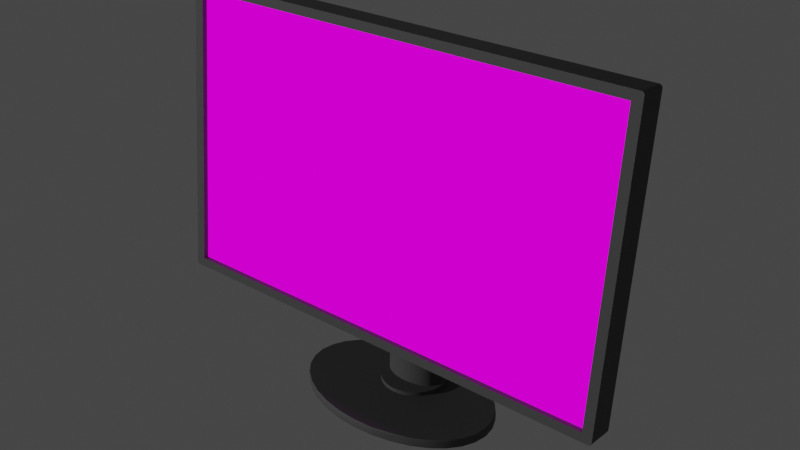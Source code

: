 # Source: PCMonitor.blend  (saved by Blender 2.82.7; exported with 4.5.12 LTS)
import bpy
from mathutils import Matrix  # noqa: F401  (used for matrix-valued properties, if any)

bpy.ops.wm.read_factory_settings(use_empty=True)
scene = bpy.context.scene
scene.name = 'Scene'

# ---- collections
col_collection = bpy.data.collections.new('Collection'); scene.collection.children.link(col_collection)

# ---- images (referenced by path relative to the original .blend; pixels are not part of the script)
import os
ASSET_DIR = os.environ.get("B2B_ASSET_DIR", "")  # directory of the original .blend (textures are referenced by path, not embedded)
HERE = os.path.dirname(os.path.abspath(__file__))  # packed textures are extracted next to this script under _unpacked/

def load_image(name, relpath, width, height, colorspace="sRGB"):
    """Load a texture the original file referenced (path relative to the .blend, or extracted next to this script)."""
    p = next((c for c in (os.path.join(HERE, relpath), os.path.join(ASSET_DIR, relpath)) if relpath and os.path.exists(c)), "")
    if p:
        img = bpy.data.images.load(p, check_existing=True)
        img.name = name
    else:  # same state as the original file: an image datablock whose file is absent (Cycles renders it pink)
        img = bpy.data.images.new(name, width, height)
        img.source = "FILE"
        img.filepath = "//" + (relpath or name)
    img.colorspace_settings.name = colorspace
    return img
img_monitorbody = load_image('MonitorBody', 'MonitorBody.png', 1024, 1024, 'sRGB')
img_steamworkshop_webupload_previewfile_113252448_preview_jpg = load_image('steamworkshop_webupload_previewfile_113252448_preview.jpg', 'steamworkshop_webupload_previewfile_113252448_preview.png', 1024, 1024, 'sRGB')

# ---- materials (node trees are filled in below, after node groups)
mat_monitorbody = bpy.data.materials.new('MonitorBody')
mat_monitorscreen = bpy.data.materials.new('MonitorScreen')

# ---- node groups
ng_auto_smooth = bpy.data.node_groups.new('Auto Smooth', 'GeometryNodeTree')
_s = ng_auto_smooth.interface.new_socket(name='Geometry', in_out='OUTPUT', socket_type='NodeSocketGeometry')
_s = ng_auto_smooth.interface.new_socket(name='Geometry', in_out='INPUT', socket_type='NodeSocketGeometry')
_s = ng_auto_smooth.interface.new_socket(name='Angle', in_out='INPUT', socket_type='NodeSocketFloat')
_s.subtype = 'ANGLE'
_s.min_value = 0.0
_s.max_value = 3.142
ng_auto_smooth.is_modifier = True
_N = ng_auto_smooth.nodes; _L = ng_auto_smooth.links
n0 = _N.new('NodeGroupOutput'); n0.name = 'Group Output'; n0.location = (480, -100)
n1 = _N.new('NodeGroupInput'); n1.name = 'Group Input'; n1.location = (-420, -300)
n2 = _N.new('NodeGroupInput'); n2.name = 'Group Input.001'; n2.location = (-60, -100)
n3 = _N.new('GeometryNodeSetShadeSmooth'); n3.name = 'Set Shade Smooth'; n3.location = (120, -100)
n3.domain = 'EDGE'
n4 = _N.new('GeometryNodeSetShadeSmooth'); n4.name = 'Set Shade Smooth.001'; n4.location = (300, -100)
n5 = _N.new('GeometryNodeInputMeshEdgeAngle'); n5.name = 'Edge Angle'; n5.location = (-420, -220)
n6 = _N.new('GeometryNodeInputEdgeSmooth'); n6.name = 'Is Edge Smooth'; n6.location = (-60, -160)
n7 = _N.new('GeometryNodeInputShadeSmooth'); n7.name = 'Is Face Smooth'; n7.location = (-240, -340)
n8 = _N.new('FunctionNodeBooleanMath'); n8.name = 'Boolean Math'; n8.location = (-60, -220)
n9 = _N.new('FunctionNodeCompare'); n9.name = 'Compare'; n9.location = (-240, -180)
n9.operation = 'LESS_EQUAL'
_L.new(n5.outputs[0], n9.inputs[0])
_L.new(n4.outputs[0], n0.inputs[0])
_L.new(n1.outputs[1], n9.inputs[1])
_L.new(n9.outputs[0], n8.inputs[0])
_L.new(n7.outputs[0], n8.inputs[1])
_L.new(n2.outputs[0], n3.inputs[0])
_L.new(n6.outputs[0], n3.inputs[1])
_L.new(n3.outputs[0], n4.inputs[0])
_L.new(n8.outputs[0], n3.inputs[2])
n0.is_active_output = True

# ---- material node trees
mat_monitorbody.use_nodes = True; mat_monitorbody.node_tree.nodes.clear()
_N = mat_monitorbody.node_tree.nodes; _L = mat_monitorbody.node_tree.links
n0 = _N.new('ShaderNodeOutputMaterial'); n0.name = 'Material Output'; n0.location = (300, 300)
n1 = _N.new('ShaderNodeBsdfPrincipled'); n1.name = 'Principled BSDF'; n1.location = (10, 300)
n1.distribution = 'GGX'
n1.subsurface_method = 'BURLEY'
n1.inputs[0].default_value = (0.08001, 0.08001, 0.08001, 1.0)
n1.inputs[2].default_value = 0.725
n1.inputs[3].default_value = 1.45
n1.inputs[13].default_value = 0.8167
n1.inputs[27].default_value = (0.0, 0.0, 0.0, 1.0)
n1.inputs[28].default_value = 1.0
n2 = _N.new('ShaderNodeTexImage'); n2.name = 'Image Texture'; n2.location = (-337, 281)
n2.image = img_monitorbody
_L.new(n1.outputs[0], n0.inputs[0])
n0.is_active_output = True
mat_monitorscreen.use_nodes = True; mat_monitorscreen.node_tree.nodes.clear()
_N = mat_monitorscreen.node_tree.nodes; _L = mat_monitorscreen.node_tree.links
n0 = _N.new('ShaderNodeOutputMaterial'); n0.name = 'Material Output'; n0.location = (300, 300)
n1 = _N.new('ShaderNodeEmission'); n1.name = 'Emission'; n1.location = (10, 300)
n2 = _N.new('ShaderNodeTexImage'); n2.name = 'Image Texture'; n2.location = (-280, 280)
n2.image = img_steamworkshop_webupload_previewfile_113252448_preview_jpg
_L.new(n1.outputs[0], n0.inputs[0])
_L.new(n2.outputs[0], n1.inputs[0])
n0.is_active_output = True

# ---- world
world_world = bpy.data.worlds.new('World'); scene.world = world_world
world_world.use_nodes = True; world_world.node_tree.nodes.clear()
_N = world_world.node_tree.nodes; _L = world_world.node_tree.links
n0 = _N.new('ShaderNodeOutputWorld'); n0.name = 'World Output'; n0.location = (300, 300)
n1 = _N.new('ShaderNodeBackground'); n1.name = 'Background'; n1.location = (10, 300)
n1.inputs[0].default_value = (0.05088, 0.05088, 0.05088, 1.0)
_L.new(n1.outputs[0], n0.inputs[0])
n0.is_active_output = True
world_world.color = (0.05088, 0.05088, 0.05088)
world_world.use_sun_shadow = False
world_world.sun_shadow_jitter_overblur = 0.0

# ---- lights
light_sun = bpy.data.lights.new('Sun', 'SUN')
light_sun.transmission_factor = 0.0
light_sun.energy = 1.0
light_sun.shadow_soft_size = 0.125

# ---- meshes
me_cube_016 = bpy.data.meshes.new('Cube.016')
me_cube_016.from_pydata([(0.2633, -0.05132, 0.1084), (0.2633, -0.02032, 0.4278), (-0.2633, -0.02032, 0.4278), (-0.2633, -0.05132, 0.1084), (0.2633, -0.01411, 0.4273), (0.2633, -0.04512, 0.1079), (-0.2633, -0.04512, 0.1079), (-0.2633, -0.01411, 0.4273), (-0.1974, -0.01359, 0.1625), (-0.2011, 0.005357, 0.3695), (0.2011, 0.005357, 0.3695), (0.1974, -0.01359, 0.1625), (-0.1765, 0.02219, 0.3554), (-0.1759, 0.003295, 0.1724), (0.1759, 0.003295, 0.1724), (0.1765, 0.02219, 0.3554), (0.09162, -0.02123, 0.09556), (-0.09162, -0.02123, 0.09556), (-0.09162, 0.01179, 0.4358), (0.09162, 0.01179, 0.4358), (-0.09162, -0.05233, 0.09802), (0.09162, -0.05233, 0.09802), (0.09162, -0.01931, 0.4382), (-0.09162, -0.01931, 0.4382), (-0.08777, -0.05132, 0.1084), (0.08777, -0.05132, 0.1084), (0.08777, -0.02032, 0.4278), (-0.08777, -0.02032, 0.4278), (-0.08777, -0.04512, 0.1079), (0.08777, -0.04512, 0.1079), (0.08777, -0.01411, 0.4273), (-0.08777, -0.01411, 0.4273), (0.068, -0.01359, 0.1625), (-0.068, -0.01359, 0.1625), (-0.06702, 0.005357, 0.3695), (0.06702, 0.005357, 0.3695), (0.06083, 0.003295, 0.1724), (-0.06083, 0.003295, 0.1724), (-0.05882, 0.02219, 0.3554), (0.05882, 0.02219, 0.3554), (0.02411, 0.01326, 0.2975), (0.02411, 0.01326, 0.2293), (0.02835, 0.01617, 0.2975), (0.02835, 0.01617, 0.2293), (0.0315, 0.0195, 0.2975), (0.0315, 0.0195, 0.2293), (0.03344, 0.02311, 0.2293), (0.03409, 0.02687, 0.2293), (1.752e-08, 0.07605, 0.002643), (-0.02333, 0.07454, 0.002643), (-0.04575, 0.07008, 0.002643), (-0.06635, 0.06286, 0.002643), (-0.08433, 0.05317, 0.002643), (-0.09897, 0.04147, 0.002643), (-0.1097, 0.0283, 0.002643), (-0.1162, 0.0143, 0.002643), (-0.1183, -1.49e-08, 0.002643), (-0.1162, -0.0143, 0.002643), (-0.1097, -0.0283, 0.002643), (-0.09897, -0.04147, 0.002643), (-0.08433, -0.05317, 0.002643), (-0.06635, -0.06286, 0.002643), (-0.04575, -0.07008, 0.002643), (-0.02333, -0.07454, 0.002643), (5.625e-08, -0.07605, 0.002643), (0.02333, -0.07454, 0.002643), (0.04575, -0.07008, 0.002643), (0.06635, -0.06286, 0.002643), (0.08433, -0.05317, 0.002643), (0.09897, -0.04147, 0.002643), (0.1097, -0.0283, 0.002643), (0.1162, -0.0143, 0.002643), (0.1183, 4.47e-08, 0.002643), (0.1162, 0.0143, 0.002643), (0.1097, 0.0283, 0.002643), (0.09897, 0.04147, 0.002643), (0.08433, 0.05317, 0.002643), (0.06635, 0.06286, 0.002643), (0.04575, 0.07008, 0.002643), (0.02333, 0.07454, 0.002643), (-0.06702, -0.0148, 0.1618), (-0.2011, -0.0148, 0.1618), (-0.05882, 0.004505, 0.1731), (-0.1765, 0.004505, 0.1731), (0.2011, -0.0148, 0.1618), (0.1765, 0.004505, 0.1731), (0.06702, -0.0148, 0.1618), (0.05882, 0.004505, 0.1731), (-0.068, -0.02272, 0.1781), (-0.1974, -0.02272, 0.1781), (-0.06083, -0.005838, 0.188), (-0.1759, -0.005838, 0.188), (0.1974, -0.02272, 0.1781), (0.1759, -0.005838, 0.188), (0.068, -0.02272, 0.1781), (0.06083, -0.005838, 0.188), (0.03344, 0.03062, 0.2293), (0.0315, 0.03423, 0.2293), (0.02835, 0.03756, 0.2293), (0.02411, 0.04048, 0.2293), (0.01894, 0.04287, 0.2293), (0.01305, 0.04465, 0.2293), (0.006651, 0.04575, 0.2293), (-1.877e-07, 0.04611, 0.2293), (-0.2748, -0.052, 0.1014), (-0.2714, -0.05233, 0.09802), (-0.2723, -0.05211, 0.1003), (-0.2744, -0.05216, 0.09972), (-0.2731, -0.05229, 0.09847), (-0.2714, -0.01931, 0.4382), (-0.2748, -0.01964, 0.4348), (-0.2723, -0.01953, 0.4359), (-0.2731, -0.01936, 0.4377), (-0.2744, -0.01948, 0.4365), (-0.2714, -0.02123, 0.09556), (-0.2748, -0.0209, 0.09897), (-0.2723, -0.02101, 0.09785), (-0.2731, -0.02119, 0.09602), (-0.2744, -0.02106, 0.09727), (-0.2748, 0.01146, 0.4323), (-0.2714, 0.01179, 0.4358), (-0.2723, 0.01157, 0.4335), (-0.2744, 0.01162, 0.434), (-0.2731, 0.01174, 0.4353), (0.2714, -0.05233, 0.09802), (0.2748, -0.052, 0.1014), (0.2723, -0.05211, 0.1003), (0.2731, -0.05229, 0.09847), (0.2744, -0.05216, 0.09972), (0.2748, -0.01964, 0.4348), (0.2714, -0.01931, 0.4382), (0.2723, -0.01953, 0.4359), (0.2744, -0.01948, 0.4365), (0.2731, -0.01936, 0.4377), (0.2748, -0.0209, 0.09897), (0.2714, -0.02123, 0.09556), (0.2723, -0.02101, 0.09785), (0.2744, -0.02106, 0.09727), (0.2731, -0.02119, 0.09602), (0.2714, 0.01179, 0.4358), (0.2748, 0.01146, 0.4323), (0.2723, 0.01157, 0.4335), (0.2731, 0.01174, 0.4353), (0.2744, 0.01162, 0.434), (-0.04303, -0.003291, 0.2222), (-0.04303, 0.004458, 0.3079), (-0.04303, 0.01454, 0.2206), (-0.04303, 0.02229, 0.3063), (0.04303, -0.003291, 0.2222), (0.04303, 0.004458, 0.3079), (0.04303, 0.01454, 0.2206), (0.04303, 0.02229, 0.3063), (0.01894, 0.01086, 0.2293), (0.01894, 0.01086, 0.2975), (0.01305, 0.009083, 0.2293), (0.01305, 0.009083, 0.2975), (0.006651, 0.007987, 0.2293), (0.006651, 0.007987, 0.2975), (-1.988e-07, 0.007617, 0.2293), (-1.988e-07, 0.007617, 0.2975), (-0.006652, 0.007987, 0.2293), (-0.006652, 0.007987, 0.2975), (-0.01305, 0.009083, 0.2293), (-0.01305, 0.009083, 0.2975), (-0.01894, 0.01086, 0.2293), (-0.01894, 0.01086, 0.2975), (-0.02411, 0.01326, 0.2293), (-0.02411, 0.01326, 0.2975), (-0.02835, 0.01617, 0.2293), (-0.02835, 0.01617, 0.2975), (-0.0315, 0.0195, 0.2293), (-0.0315, 0.0195, 0.2975), (-0.03344, 0.02311, 0.2293), (-0.03409, 0.02687, 0.2293), (-0.03344, 0.03062, 0.2293), (-0.0315, 0.03423, 0.2293), (-0.02835, 0.03756, 0.2293), (-0.02411, 0.04048, 0.2293), (-0.01894, 0.04287, 0.2293), (-0.01305, 0.04465, 0.2293), (-0.006652, 0.04575, 0.2293), (0.03344, 0.02311, 0.01066), (0.0315, 0.0195, 0.01066), (0.03409, 0.02687, 0.01066), (0.03344, 0.03062, 0.01066), (0.0315, 0.03423, 0.01066), (0.02835, 0.03756, 0.01066), (0.02411, 0.04048, 0.01066), (0.01894, 0.04287, 0.01066), (0.01305, 0.04465, 0.01066), (0.006651, 0.04575, 0.01066), (-1.847e-07, 0.04611, 0.01066), (0.02835, 0.01617, 0.01066), (0.02411, 0.01326, 0.01066), (0.01894, 0.01086, 0.01066), (0.01305, 0.009083, 0.01066), (0.006651, 0.007987, 0.01066), (-1.958e-07, 0.007617, 0.01066), (-0.006652, 0.007987, 0.01066), (-0.01305, 0.009083, 0.01066), (-0.01894, 0.01086, 0.01066), (-0.02411, 0.01326, 0.01066), (-0.02835, 0.01617, 0.01066), (-0.0315, 0.0195, 0.01066), (-0.03344, 0.02311, 0.01066), (-0.03409, 0.02687, 0.01066), (-0.03344, 0.03062, 0.01066), (-0.0315, 0.03423, 0.01066), (-0.02835, 0.03756, 0.01066), (-0.02411, 0.04048, 0.01066), (-0.01894, 0.04287, 0.01066), (-0.01305, 0.04465, 0.01066), (-0.006652, 0.04575, 0.01066), (-1.222e-07, -0.01213, 0.01737), (-1.222e-07, -0.01213, 0.003956), (-0.007607, -0.01138, 0.01737), (-0.007607, -0.01138, 0.003956), (-0.01492, -0.009158, 0.01737), (-0.01492, -0.009158, 0.003956), (-0.02166, -0.005554, 0.01737), (-0.02166, -0.005554, 0.003956), (-0.02757, -0.0007051, 0.01737), (-0.02757, -0.0007051, 0.003956), (-0.03242, 0.005204, 0.01737), (-0.03242, 0.005204, 0.003956), (-0.03602, 0.01194, 0.01737), (-0.03602, 0.01194, 0.003956), (-0.03824, 0.01926, 0.01737), (-0.03824, 0.01926, 0.003956), (-0.03899, 0.02687, 0.01737), (-0.03899, 0.02687, 0.003956), (-0.03824, 0.03447, 0.01737), (-0.03824, 0.03447, 0.003956), (-0.03602, 0.04179, 0.01737), (-0.03602, 0.04179, 0.003956), (-0.03242, 0.04853, 0.01737), (-0.03242, 0.04853, 0.003956), (-0.02757, 0.05444, 0.01737), (-0.02757, 0.05444, 0.003956), (-0.02166, 0.05929, 0.01737), (-0.02166, 0.05929, 0.003956), (-0.01492, 0.06289, 0.01737), (-0.01492, 0.06289, 0.003956), (-0.007607, 0.06511, 0.01737), (-0.007607, 0.06511, 0.003956), (-1.095e-07, 0.06586, 0.01737), (-1.095e-07, 0.06586, 0.003956), (0.007607, 0.06511, 0.01737), (0.007607, 0.06511, 0.003956), (0.01492, 0.06289, 0.01737), (0.01492, 0.06289, 0.003956), (0.02166, 0.05929, 0.01737), (0.02166, 0.05929, 0.003956), (0.02757, 0.05444, 0.01737), (0.02757, 0.05444, 0.003956), (0.03242, 0.04853, 0.01737), (0.03242, 0.04853, 0.003956), (0.03602, 0.04179, 0.01737), (0.03602, 0.04179, 0.003956), (0.03824, 0.03447, 0.01737), (0.03824, 0.03447, 0.003956), (0.03899, 0.02687, 0.01737), (0.03899, 0.02687, 0.003956), (0.03824, 0.01926, 0.01737), (0.03824, 0.01926, 0.003956), (0.03602, 0.01194, 0.01737), (0.03602, 0.01194, 0.003956), (0.03242, 0.005204, 0.01737), (0.03242, 0.005204, 0.003956), (0.02757, -0.0007051, 0.01737), (0.02757, -0.0007051, 0.003956), (0.02166, -0.005554, 0.01737), (0.02166, -0.005554, 0.003956), (0.01492, -0.009158, 0.01737), (0.01492, -0.009158, 0.003956), (0.007607, -0.01138, 0.01737), (0.007607, -0.01138, 0.003956), (-1.799e-07, 0.02687, 0.2975), (-1.762e-07, 0.03062, 0.2972), (-1.762e-07, 0.03423, 0.296), (-1.781e-07, 0.03756, 0.2933), (-1.836e-07, 0.04048, 0.2902), (-1.836e-07, 0.04287, 0.2878), (-1.836e-07, 0.04465, 0.2859), (0.03344, 0.02311, 0.2964), (0.03158, 0.01966, 0.2975), (0.03319, 0.02265, 0.297), (0.03251, 0.02138, 0.2974), (0.03409, 0.02687, 0.2964), (0.03283, 0.02687, 0.2975), (0.03392, 0.02687, 0.297), (0.03346, 0.02687, 0.2974), (0.03344, 0.03062, 0.2961), (0.03216, 0.03062, 0.2972), (0.03327, 0.03062, 0.2967), (0.0328, 0.03062, 0.2971), (0.0315, 0.03423, 0.2949), (0.03017, 0.03423, 0.296), (0.03132, 0.03423, 0.2954), (0.03084, 0.03423, 0.2959), (0.02835, 0.03756, 0.2922), (0.02697, 0.03756, 0.2933), (0.02816, 0.03756, 0.2928), (0.02766, 0.03756, 0.2932), (0.02411, 0.04048, 0.2891), (0.02265, 0.04048, 0.2902), (0.02391, 0.04048, 0.2896), (0.02338, 0.04048, 0.29), (0.01894, 0.04287, 0.2866), (0.01738, 0.04287, 0.2878), (0.01873, 0.04287, 0.2872), (0.01816, 0.04287, 0.2876), (0.01305, 0.04465, 0.2848), (0.01137, 0.04465, 0.2859), (0.01282, 0.04465, 0.2853), (0.01221, 0.04465, 0.2857), (0.006651, 0.04575, 0.283), (0.009076, 0.045, 0.2853), (0.006976, 0.04565, 0.2837), (0.007864, 0.04537, 0.2845), (-1.877e-07, 0.04611, 0.282), (-1.86e-07, 0.04575, 0.2841), (-1.871e-07, 0.04607, 0.2827), (-1.864e-07, 0.04593, 0.2834), (-0.03158, 0.01966, 0.2975), (-0.03344, 0.02311, 0.2964), (-0.03251, 0.02138, 0.2974), (-0.03319, 0.02265, 0.297), (-0.03283, 0.02687, 0.2975), (-0.03409, 0.02687, 0.2964), (-0.03346, 0.02687, 0.2974), (-0.03393, 0.02687, 0.297), (-0.03216, 0.03062, 0.2972), (-0.03344, 0.03062, 0.2961), (-0.0328, 0.03062, 0.2971), (-0.03327, 0.03062, 0.2967), (-0.03017, 0.03423, 0.296), (-0.0315, 0.03423, 0.2949), (-0.03084, 0.03423, 0.2959), (-0.03132, 0.03423, 0.2954), (-0.02697, 0.03756, 0.2933), (-0.02835, 0.03756, 0.2922), (-0.02766, 0.03756, 0.2932), (-0.02816, 0.03756, 0.2928), (-0.02265, 0.04048, 0.2902), (-0.02411, 0.04048, 0.2891), (-0.02338, 0.04048, 0.29), (-0.02391, 0.04048, 0.2896), (-0.01739, 0.04287, 0.2878), (-0.01894, 0.04287, 0.2866), (-0.01816, 0.04287, 0.2876), (-0.01873, 0.04287, 0.2872), (-0.01137, 0.04465, 0.2859), (-0.01305, 0.04465, 0.2848), (-0.01221, 0.04465, 0.2857), (-0.01282, 0.04465, 0.2853), (-0.009092, 0.04503, 0.2853), (-0.006652, 0.04575, 0.283), (-0.007872, 0.04539, 0.2845), (-0.006979, 0.04565, 0.2837), (-0.01514, 0.04402, 0.06951), (-0.01514, 0.009715, 0.06951), (-0.01426, 0.04428, 0.07241), (-0.01426, 0.00945, 0.07241), (0.008578, 0.008317, 0.07934), (0.006651, 0.007987, 0.08037), (0.008578, 0.04542, 0.07934), (0.006651, 0.04575, 0.08037), (0.005908, 0.04579, 0.08076), (0.005908, 0.007946, 0.08076), (-0.01544, 0.04393, 0.0665), (-0.01544, 0.009805, 0.0665), (0.003012, 0.007785, 0.08164), (0.003012, 0.04595, 0.08164), (0.01284, 0.04469, 0.07508), (0.01284, 0.009047, 0.07508), (0.01092, 0.008718, 0.07742), (0.01092, 0.04501, 0.07742), (0.01092, 0.008718, 0.05558), (0.01092, 0.04501, 0.05558), (0.01305, 0.009083, 0.07469), (0.01305, 0.04465, 0.07469), (0.008578, 0.008317, 0.05366), (0.008578, 0.04542, 0.05366), (0.01426, 0.00945, 0.07241), (0.01426, 0.04428, 0.07241), (-0.003012, 0.04595, 0.05136), (-0.003012, 0.007785, 0.05136), (-0.01514, 0.04402, 0.06349), (-0.01514, 0.009715, 0.06349), (-0.008578, 0.008317, 0.07934), (-0.008578, 0.04542, 0.07934), (-0.005909, 0.007946, 0.05224), (-0.005909, 0.04579, 0.05224), (-0.006652, 0.04575, 0.05263), (0.01426, 0.00945, 0.06059), (0.01426, 0.04428, 0.06059), (0.01514, 0.009715, 0.06349), (0.01514, 0.04402, 0.06349), (0.01284, 0.04469, 0.05792), (0.01284, 0.009047, 0.05792), (0.01544, 0.009805, 0.0665), (0.01544, 0.04393, 0.0665), (0.01305, 0.009083, 0.05831), (0.01305, 0.04465, 0.05831), (-0.01284, 0.04469, 0.07508), (-0.01284, 0.009047, 0.07508), (-0.01092, 0.008718, 0.07742), (-0.01092, 0.04501, 0.07742), (-0.005909, 0.007946, 0.08076), (-0.006652, 0.007987, 0.08037), (-0.005909, 0.04579, 0.08076), (-0.006652, 0.04575, 0.08037), (-1.862e-07, 0.007617, 0.08194), (-1.862e-07, 0.04611, 0.08194), (-0.01305, 0.04465, 0.07469), (-0.01305, 0.009083, 0.07469), (0.003012, 0.007785, 0.05136), (0.003012, 0.04595, 0.05136), (0.01514, 0.009715, 0.06951), (0.01514, 0.04402, 0.06951), (0.005908, 0.04579, 0.05224), (0.005908, 0.007946, 0.05224), (0.006651, 0.007987, 0.05263), (0.006651, 0.04575, 0.05263), (-0.01284, 0.04469, 0.05792), (-0.01305, 0.04465, 0.05831), (-0.01305, 0.009083, 0.05831), (-0.01284, 0.009047, 0.05792), (-0.01092, 0.008718, 0.05558), (-0.01092, 0.04501, 0.05558), (-0.01426, 0.04428, 0.06059), (-0.01426, 0.00945, 0.06059), (-0.006652, 0.007987, 0.05263), (-0.008578, 0.008317, 0.05366), (-0.008578, 0.04542, 0.05366), (-1.912e-07, 0.007617, 0.05106), (-1.912e-07, 0.04611, 0.05106), (-0.003012, 0.04595, 0.08164), (-0.003012, 0.007785, 0.08164), (-0.0236, 0.07783, 0.01134), (-0.02349, 0.07647, 0.0128), (1.674e-08, 0.07935, 0.01134), (1.701e-08, 0.07867, 0.0126), (-0.04629, 0.07331, 0.01134), (-0.04606, 0.07197, 0.0128), (-0.0672, 0.06598, 0.01134), (-0.06702, 0.06533, 0.0126), (-0.08553, 0.05611, 0.01134), (-0.08528, 0.0555, 0.0126), (-0.1006, 0.04409, 0.01134), (-0.09991, 0.043, 0.0128), (-0.1118, 0.03037, 0.01134), (-0.1113, 0.02994, 0.0126), (-0.1176, 0.01499, 0.0128), (-0.1185, 0.01542, 0.01207), (-0.121, -1.49e-08, 0.01134), (-0.1204, -1.49e-08, 0.0126), (-0.1186, -0.01548, 0.01134), (-0.1181, -0.01524, 0.0126), (-0.1118, -0.03037, 0.01134), (-0.1113, -0.02994, 0.0126), (-0.1006, -0.04409, 0.01134), (-0.1002, -0.04355, 0.0126), (-0.08553, -0.05611, 0.01134), (-0.08528, -0.0555, 0.0126), (-0.0672, -0.06598, 0.01134), (-0.06702, -0.06533, 0.0126), (-0.04629, -0.07331, 0.01134), (-0.04618, -0.07264, 0.0126), (-0.0236, -0.07783, 0.01134), (-0.02354, -0.07715, 0.0126), (5.615e-08, -0.07936, 0.01134), (5.614e-08, -0.07867, 0.0126), (0.0236, -0.07783, 0.01134), (0.02354, -0.07715, 0.0126), (0.04629, -0.07331, 0.01134), (0.04606, -0.07197, 0.0128), (0.0672, -0.06598, 0.01134), (0.06702, -0.06533, 0.0126), (0.08553, -0.05611, 0.01134), (0.08528, -0.0555, 0.0126), (0.1006, -0.04409, 0.01134), (0.09991, -0.043, 0.0128), (0.1118, -0.03037, 0.01134), (0.1113, -0.02994, 0.0126), (0.1186, -0.01548, 0.01134), (0.1181, -0.01524, 0.0126), (0.121, 5.215e-08, 0.01134), (0.1199, 4.47e-08, 0.0128), (0.1186, 0.01548, 0.01134), (0.1176, 0.01499, 0.0128), (0.1118, 0.03037, 0.01134), (0.1113, 0.02994, 0.0126), (0.1006, 0.04409, 0.01134), (0.09991, 0.043, 0.0128), (0.08553, 0.05611, 0.01134), (0.08503, 0.05489, 0.0128), (0.0672, 0.06598, 0.01134), (0.06685, 0.06469, 0.0128), (0.04629, 0.07331, 0.01134), (0.04618, 0.07264, 0.0126), (0.0236, 0.07783, 0.01134), (0.02349, 0.07647, 0.0128), (-0.0236, 0.07783, 0.002643), (1.684e-08, 0.07935, 0.002643), (-0.04629, 0.07331, 0.002643), (-0.0672, 0.06598, 0.002643), (-0.08553, 0.05611, 0.002643), (-0.1006, 0.04409, 0.002643), (-0.1118, 0.03037, 0.002643), (-0.1186, 0.01548, 0.002643), (-0.121, -1.49e-08, 0.002643), (-0.1186, -0.01548, 0.002643), (-0.1118, -0.03037, 0.002643), (-0.1006, -0.04409, 0.002643), (-0.08553, -0.05611, 0.002643), (-0.0672, -0.06598, 0.002643), (-0.04629, -0.07331, 0.002643), (-0.0236, -0.07783, 0.002643), (5.625e-08, -0.07936, 0.002643), (0.0236, -0.07783, 0.002643), (0.04629, -0.07331, 0.002643), (0.0672, -0.06598, 0.002643), (0.08553, -0.05611, 0.002643), (0.1006, -0.04409, 0.002643), (0.1118, -0.03037, 0.002643), (0.1186, -0.01548, 0.002643), (0.121, 5.215e-08, 0.002643), (0.1186, 0.01548, 0.002643), (0.1118, 0.03037, 0.002643), (0.1006, 0.04409, 0.002643), (0.08553, 0.05611, 0.002643), (0.0672, 0.06598, 0.002643), (0.04629, 0.07331, 0.002643), (0.0236, 0.07783, 0.002643), (-0.02333, 0.07454, 8.941e-08), (1.76e-08, 0.07605, 8.941e-08), (-0.04575, 0.07008, 8.941e-08), (-0.06635, 0.06286, 8.941e-08), (-0.08433, 0.05317, 8.941e-08), (-0.09897, 0.04147, 8.941e-08), (-0.1097, 0.0283, 8.941e-08), (-0.1162, 0.0143, 8.941e-08), (-0.1183, -1.49e-08, 8.941e-08), (-0.1162, -0.0143, 8.941e-08), (-0.1097, -0.0283, 8.941e-08), (-0.09897, -0.04147, 8.941e-08), (-0.08433, -0.05317, 8.941e-08), (-0.06635, -0.06286, 8.941e-08), (-0.04575, -0.07008, 8.941e-08), (-0.02333, -0.07454, 8.941e-08), (5.633e-08, -0.07605, 8.941e-08), (0.02333, -0.07454, 8.941e-08), (0.04575, -0.07008, 8.941e-08), (0.06635, -0.06286, 8.941e-08), (0.08433, -0.05317, 8.941e-08), (0.09897, -0.04147, 8.941e-08), (0.1097, -0.0283, 8.941e-08), (0.1162, -0.0143, 8.941e-08), (0.1183, 4.47e-08, 8.941e-08), (0.1162, 0.0143, 8.941e-08), (0.1097, 0.0283, 8.941e-08), (0.09897, 0.04147, 8.941e-08), (0.08433, 0.05317, 8.941e-08), (0.06635, 0.06286, 8.941e-08), (0.04575, 0.07008, 8.941e-08), (0.02333, 0.07454, 8.941e-08)], [], [(111, 110, 104, 106, 3, 2), (10, 84, 85, 15), (126, 125, 129, 131, 1, 0), (27, 2, 7, 31), (21, 124, 126, 0, 25), (23, 109, 111, 2, 27), (139, 19, 22, 130), (116, 115, 119, 121, 9, 81), (106, 105, 20, 24, 3), (134, 140, 129, 125), (28, 31, 7, 6), (0, 1, 4, 5), (2, 3, 6, 7), (25, 0, 5, 29), (17, 114, 116, 81, 80), (136, 135, 16, 86, 84), (121, 120, 18, 34, 9), (87, 39, 15, 85), (11, 32, 94, 92), (35, 10, 15, 39), (81, 9, 12, 83), (9, 34, 38, 12), (34, 35, 39, 38), (32, 36, 95, 94), (83, 12, 38, 82), (82, 38, 39, 87), (19, 139, 141, 10, 35), (16, 17, 80, 86), (16, 135, 124, 21), (18, 19, 35, 34), (3, 24, 28, 6), (24, 25, 29, 28), (5, 4, 30, 29), (29, 30, 31, 28), (18, 120, 109, 23), (20, 21, 25, 24), (141, 140, 134, 136, 84, 10), (22, 23, 27, 26), (131, 130, 22, 26, 1), (19, 18, 23, 22), (104, 110, 119, 115), (17, 16, 21, 20), (1, 26, 30, 4), (26, 27, 31, 30), (304, 308, 310, 306), (278, 279, 336, 332), (299, 297, 293, 295), (353, 355, 359, 357), (50, 49, 536, 538), (504, 506, 444, 440), (508, 509, 450, 448), (522, 523, 478, 476), (509, 510, 452, 450), (506, 507, 446, 444), (523, 524, 480, 478), (510, 511, 455, 452), (524, 525, 482, 480), (511, 512, 456, 455), (525, 526, 484, 482), (512, 513, 458, 456), (526, 527, 486, 484), (513, 514, 460, 458), (527, 528, 488, 486), (514, 515, 462, 460), (528, 529, 490, 488), (515, 516, 464, 462), (529, 530, 492, 490), (516, 517, 466, 464), (530, 531, 494, 492), (517, 518, 468, 466), (531, 532, 496, 494), (518, 519, 470, 468), (441, 445, 447, 449, 451, 453, 454, 457, 459, 461, 463, 465, 467, 469, 471, 473, 475, 477, 479, 481, 483, 485, 487, 489, 491, 493, 495, 497, 499, 501, 503, 443), (532, 533, 498, 496), (519, 520, 472, 470), (535, 505, 442, 502), (533, 534, 500, 498), (520, 521, 474, 472), (507, 508, 448, 446), (534, 535, 502, 500), (521, 522, 476, 474), (8, 33, 80, 81), (37, 13, 83, 82), (11, 14, 85, 84), (13, 8, 81, 83), (32, 11, 84, 86), (14, 36, 87, 85), (36, 32, 86, 87), (33, 37, 82, 80), (88, 89, 91, 90), (92, 94, 95, 93), (14, 11, 92, 93), (33, 8, 89, 88), (37, 33, 88, 90), (36, 14, 93, 95), (8, 13, 91, 89), (13, 37, 90, 91), (385, 381, 101, 100), (326, 324, 328, 330), (317, 283, 313), (104, 107, 106), (107, 108, 106), (108, 105, 106), (109, 112, 111), (112, 113, 111), (113, 110, 111), (114, 117, 116), (117, 118, 116), (118, 115, 116), (119, 122, 121), (122, 123, 121), (123, 120, 121), (124, 127, 126), (127, 128, 126), (128, 125, 126), (129, 132, 131), (132, 133, 131), (133, 130, 131), (134, 137, 136), (137, 138, 136), (138, 135, 136), (139, 142, 141), (142, 143, 141), (143, 140, 141), (114, 105, 108, 117), (117, 108, 107, 118), (118, 107, 104, 115), (109, 120, 123, 112), (112, 123, 122, 113), (113, 122, 119, 110), (124, 135, 138, 127), (127, 138, 137, 128), (128, 137, 134, 125), (139, 130, 133, 142), (142, 133, 132, 143), (143, 132, 129, 140), (114, 17, 20, 105), (144, 145, 147, 146), (146, 147, 151, 150), (150, 151, 149, 148), (148, 149, 145, 144), (146, 150, 148, 144), (151, 147, 145, 149), (173, 329, 333, 174), (172, 325, 329, 173), (97, 185, 186, 98), (98, 186, 187, 99), (169, 171, 170, 168), (174, 206, 205, 173), (161, 163, 162, 160), (159, 161, 160, 158), (329, 331, 335, 333), (156, 157, 159, 158), (153, 155, 154, 152), (163, 165, 164, 162), (165, 167, 166, 164), (167, 169, 168, 166), (154, 155, 157, 156), (437, 191, 212, 386), (293, 278, 277, 289), (423, 196, 195, 382), (301, 280, 279, 297), (305, 281, 280, 301), (309, 282, 281, 305), (313, 283, 282, 309), (287, 285, 284, 286), (288, 284, 46, 47), (283, 356, 352), (157, 155, 277, 159), (295, 293, 289, 291), (176, 341, 345, 177), (304, 300, 98, 99), (308, 304, 99, 100), (312, 308, 100, 101), (302, 303, 299, 298), (203, 207, 208, 202), (175, 207, 206, 174), (41, 193, 192, 43), (370, 388, 210), (168, 202, 201, 166), (160, 409, 439), (178, 210, 209, 177), (100, 188, 402), (166, 201, 200, 164), (172, 204, 203, 170), (46, 181, 183, 47), (176, 208, 207, 175), (391, 408, 179), (162, 407, 390), (44, 42, 43, 45), (101, 377, 366), (401, 397, 194), (99, 187, 188, 100), (47, 183, 184, 96), (177, 209, 208, 176), (436, 387, 198, 197), (164, 200, 371), (173, 205, 204, 172), (364, 376, 154), (42, 40, 41, 43), (102, 368, 373), (40, 153, 152, 41), (96, 184, 185, 97), (170, 203, 202, 168), (43, 192, 182, 45), (373, 414, 103, 102), (152, 194, 193, 41), (213, 215, 216, 214), (215, 217, 218, 216), (217, 219, 220, 218), (219, 221, 222, 220), (221, 223, 224, 222), (223, 225, 226, 224), (225, 227, 228, 226), (227, 229, 230, 228), (229, 231, 232, 230), (231, 233, 234, 232), (233, 235, 236, 234), (235, 237, 238, 236), (237, 239, 240, 238), (239, 241, 242, 240), (241, 243, 244, 242), (243, 245, 246, 244), (245, 247, 248, 246), (247, 249, 250, 248), (249, 251, 252, 250), (251, 253, 254, 252), (253, 255, 256, 254), (255, 257, 258, 256), (257, 259, 260, 258), (259, 261, 262, 260), (261, 263, 264, 262), (263, 265, 266, 264), (265, 267, 268, 266), (267, 269, 270, 268), (269, 271, 272, 270), (271, 273, 274, 272), (216, 218, 220, 222, 224, 226, 228, 230, 232, 234, 236, 238, 240, 242, 244, 246, 248, 250, 252, 254, 256, 258, 260, 262, 264, 266, 268, 270, 272, 274, 276, 214), (273, 275, 276, 274), (275, 213, 214, 276), (213, 275, 273, 271, 269, 267, 265, 263, 261, 259, 257, 255, 253, 251, 249, 247, 245, 243, 241, 239, 237, 235, 233, 231, 229, 227, 225, 223, 221, 219, 217, 215), (380, 375, 374, 381), (179, 353, 357, 180), (296, 292, 96, 97), (306, 307, 303, 302), (300, 304, 306, 302), (175, 337, 341, 176), (174, 333, 337, 175), (316, 312, 101, 102), (320, 316, 102, 103), (187, 186, 192, 193), (286, 291, 287), (167, 165, 277, 328), (361, 371, 370, 360), (335, 331, 330, 334), (334, 330, 328, 332), (333, 335, 339, 337), (339, 335, 334, 338), (338, 334, 332, 336), (337, 339, 343, 341), (343, 339, 338, 342), (342, 338, 336, 340), (341, 343, 347, 345), (347, 343, 342, 346), (355, 351, 350, 354), (345, 347, 351, 349), (303, 301, 297, 299), (350, 346, 344, 348), (180, 357, 320, 103), (206, 207, 203, 204), (323, 321, 319, 318), (354, 350, 348, 352), (324, 326, 327, 325), (357, 359, 323, 322), (359, 358, 321, 323), (358, 356, 283, 321), (325, 331, 329), (290, 291, 286, 284), (287, 291, 289, 285), (288, 292, 294, 290), (388, 389, 432, 431), (298, 299, 295, 294), (178, 349, 353, 179), (199, 211, 212, 198), (188, 187, 193, 194), (279, 280, 340, 336), (384, 380, 381, 385), (325, 327, 330, 331), (322, 323, 318, 316), (297, 279, 278, 293), (307, 305, 301, 303), (408, 407, 406, 405), (310, 311, 307, 306), (355, 354, 358, 359), (312, 314, 310, 308), (314, 315, 311, 310), (315, 313, 309, 311), (312, 316, 318, 314), (314, 318, 319, 315), (315, 319, 317, 313), (357, 322, 320), (195, 189, 188, 194), (281, 282, 348, 344), (161, 159, 277, 163), (80, 82, 87, 86), (292, 288, 47, 96), (432, 427, 426, 431), (374, 375, 376, 377), (370, 371, 389, 388), (277, 278, 332, 328), (397, 401, 402, 398), (411, 409, 390, 391), (436, 417, 418, 437), (414, 413, 439, 438), (300, 296, 97, 98), (292, 296, 298, 294), (373, 372, 413, 414), (393, 392, 387, 386), (382, 378, 379, 383), (418, 421, 190), (429, 434, 435, 430), (421, 422, 382, 383), (170, 171, 325, 172), (376, 364, 366, 377), (196, 422, 417), (395, 397, 398, 396), (212, 393, 386), (387, 392, 198), (399, 189, 379), (390, 407, 408, 391), (435, 434, 392, 393), (406, 416, 415, 405), (212, 191, 197, 198), (400, 403, 404, 399), (401, 419, 420, 402), (420, 419, 384, 385), (368, 369, 372, 373), (366, 367, 102, 101), (366, 364, 369, 368), (428, 199, 429), (387, 436, 437, 386), (417, 422, 421, 418), (363, 361, 360, 362), (425, 428, 429, 430), (378, 400, 399, 379), (45, 46, 284, 44), (171, 324, 325), (282, 283, 352, 348), (289, 277, 153, 40), (289, 40, 42, 285), (324, 171, 169), (165, 163, 277), (184, 183, 181), (169, 167, 328, 324), (208, 209, 201, 202), (209, 210, 200, 201), (210, 211, 199, 200), (177, 345, 349, 178), (353, 349, 351, 355), (191, 190, 196, 197), (190, 189, 195, 196), (296, 300, 302, 298), (351, 347, 346, 350), (346, 342, 340, 344), (311, 309, 305, 307), (182, 185, 184, 181), (204, 205, 206), (210, 178, 370), (431, 426, 211, 210), (370, 178, 360), (362, 360, 178), (395, 403, 195, 194), (388, 431, 210), (439, 409, 411, 438), (160, 410, 409), (363, 416, 162, 164), (427, 432, 200, 199), (420, 385, 100), (188, 396, 398), (402, 420, 100), (188, 398, 402), (415, 179, 405), (433, 434, 199, 198), (405, 179, 408), (412, 391, 179, 180), (162, 416, 406), (162, 406, 407), (424, 383, 189, 190), (101, 381, 374), (101, 374, 377), (194, 152, 401), (415, 362, 178, 179), (401, 152, 419), (384, 419, 152), (404, 396, 188, 189), (397, 395, 194), (412, 180, 411), (411, 180, 438), (380, 384, 152, 154), (321, 283, 317, 319), (361, 363, 164), (200, 432, 389), (371, 361, 164), (200, 389, 371), (380, 154, 375), (390, 410, 160, 162), (375, 154, 376), (436, 197, 196, 417), (102, 367, 368), (365, 156, 369), (369, 156, 372), (285, 44, 284), (284, 288, 290), (316, 320, 322), (327, 326, 330), (44, 285, 42), (354, 352, 356, 358), (182, 192, 186, 185), (155, 153, 277), (427, 428, 425, 426), (211, 426, 425), (211, 425, 430), (211, 430, 435), (294, 295, 291, 290), (180, 103, 414, 438), (421, 424, 190), (394, 435, 393), (434, 433, 392), (367, 366, 368), (364, 365, 369), (196, 423, 422), (437, 418, 190, 191), (212, 394, 393), (156, 158, 413, 372), (439, 413, 158, 160), (392, 433, 198), (365, 364, 154, 156), (383, 379, 189), (404, 189, 399), (424, 421, 383), (422, 423, 382), (416, 363, 362, 415), (403, 395, 396, 404), (195, 403, 400), (195, 400, 378), (195, 378, 382), (412, 411, 391), (409, 410, 390), (394, 212, 211, 435), (434, 429, 199), (427, 199, 428), (45, 182, 181, 46), (280, 281, 344, 340), (441, 443, 440), (440, 443, 442), (445, 441, 440, 444), (447, 445, 444, 446), (449, 447, 446, 448), (451, 449, 448, 450), (453, 451, 450, 452), (454, 453, 452, 455), (457, 454, 455), (457, 455, 456), (459, 457, 458), (458, 457, 456), (461, 459, 458, 460), (463, 461, 460, 462), (465, 463, 462, 464), (467, 465, 464, 466), (469, 467, 466, 468), (471, 469, 468, 470), (473, 471, 470, 472), (475, 473, 472, 474), (477, 475, 474, 476), (479, 477, 476, 478), (481, 479, 478, 480), (483, 481, 480, 482), (485, 483, 482, 484), (487, 485, 484, 486), (489, 487, 486, 488), (491, 489, 488, 490), (493, 491, 490, 492), (495, 493, 492, 494), (497, 495, 494, 496), (499, 497, 496, 498), (501, 499, 498, 500), (503, 501, 500, 502), (443, 503, 502), (443, 502, 442), (505, 504, 440, 442), (48, 49, 504, 505), (49, 50, 506, 504), (50, 51, 507, 506), (51, 52, 508, 507), (52, 53, 509, 508), (53, 54, 510, 509), (54, 55, 511, 510), (55, 56, 512, 511), (56, 57, 513, 512), (57, 58, 514, 513), (58, 59, 515, 514), (59, 60, 516, 515), (60, 61, 517, 516), (61, 62, 518, 517), (62, 63, 519, 518), (63, 64, 520, 519), (64, 65, 521, 520), (65, 66, 522, 521), (66, 67, 523, 522), (67, 68, 524, 523), (68, 69, 525, 524), (69, 70, 526, 525), (70, 71, 527, 526), (71, 72, 528, 527), (72, 73, 529, 528), (73, 74, 530, 529), (74, 75, 531, 530), (75, 76, 532, 531), (76, 77, 533, 532), (77, 78, 534, 533), (78, 79, 535, 534), (79, 48, 505, 535), (536, 537, 567, 566, 565, 564, 563, 562, 561, 560, 559, 558, 557, 556, 555, 554, 553, 552, 551, 550, 549, 548, 547, 546, 545, 544, 543, 542, 541, 540, 539, 538), (77, 76, 564, 565), (64, 63, 551, 552), (51, 50, 538, 539), (78, 77, 565, 566), (65, 64, 552, 553), (52, 51, 539, 540), (79, 78, 566, 567), (66, 65, 553, 554), (53, 52, 540, 541), (48, 79, 567, 537), (67, 66, 554, 555), (54, 53, 541, 542), (68, 67, 555, 556), (55, 54, 542, 543), (69, 68, 556, 557), (56, 55, 543, 544), (70, 69, 557, 558), (57, 56, 544, 545), (71, 70, 558, 559), (58, 57, 545, 546), (72, 71, 559, 560), (59, 58, 546, 547), (73, 72, 560, 561), (60, 59, 547, 548), (74, 73, 561, 562), (61, 60, 548, 549), (75, 74, 562, 563), (62, 61, 549, 550), (49, 48, 537, 536), (76, 75, 563, 564), (63, 62, 550, 551)])
me_cube_016.polygons.foreach_set('use_smooth', [True] * 554)
me_cube_016.polygons.foreach_set('material_index', [0, 0, 0, 0, 0, 0, 0, 0, 0, 0, 1, 0, 0, 0, 0, 0, 0, 0, 0, 0, 0, 0, 0, 0, 0, 0, 0, 0, 0, 0, 0, 0, 1, 1, 0, 0, 0, 0, 0, 0, 0, 0, 0, 0, 0, 0, 0, 0, 0, 0, 0, 0, 0, 0, 0, 0, 0, 0, 0, 0, 0, 0, 0, 0, 0, 0, 0, 0, 0, 0, 0, 0, 0, 0, 0, 0, 0, 0, 0, 0, 0, 0, 0, 0, 0, 0, 0, 0, 0, 0, 0, 0, 0, 0, 0, 0, 0, 0, 0, 0, 0, 0, 0, 0, 0, 0, 0, 0, 0, 0, 0, 0, 0, 0, 0, 0, 0, 0, 0, 0, 0, 0, 0, 0, 0, 0, 0, 0, 0, 0, 0, 0, 0, 0, 0, 0, 0, 0, 0, 0, 0, 0, 0, 0, 0, 0, 0, 0, 0, 0, 0, 0, 0, 0, 0, 0, 0, 0, 0, 0, 0, 0, 0, 0, 0, 0, 0, 0, 0, 0, 0, 0, 0, 0, 0, 0, 0, 0, 0, 0, 0, 0, 0, 0, 0, 0, 0, 0, 0, 0, 0, 0, 0, 0, 0, 0, 0, 0, 0, 0, 0, 0, 0, 0, 0, 0, 0, 0, 0, 0, 0, 0, 0, 0, 0, 0, 0, 0, 0, 0, 0, 0, 0, 0, 0, 0, 0, 0, 0, 0, 0, 0, 0, 0, 0, 0, 0, 0, 0, 0, 0, 0, 0, 0, 0, 0, 0, 0, 0, 0, 0, 0, 0, 0, 0, 0, 0, 0, 0, 0, 0, 0, 0, 0, 0, 0, 0, 0, 0, 0, 0, 0, 0, 0, 0, 0, 0, 0, 0, 0, 0, 0, 0, 0, 0, 0, 0, 0, 0, 0, 0, 0, 0, 0, 0, 0, 0, 0, 0, 0, 0, 0, 0, 0, 0, 0, 0, 0, 0, 0, 0, 0, 0, 0, 0, 0, 0, 0, 0, 0, 0, 0, 0, 0, 0, 0, 0, 0, 0, 0, 0, 0, 0, 0, 0, 0, 0, 0, 0, 0, 0, 0, 0, 0, 0, 0, 0, 0, 0, 0, 0, 0, 0, 0, 0, 0, 0, 0, 0, 0, 0, 0, 0, 0, 0, 0, 0, 0, 0, 0, 0, 0, 0, 0, 0, 0, 0, 0, 0, 0, 0, 0, 0, 0, 0, 0, 0, 0, 0, 0, 0, 0, 0, 0, 0, 0, 0, 0, 0, 0, 0, 0, 0, 0, 0, 0, 0, 0, 0, 0, 0, 0, 0, 0, 0, 0, 0, 0, 0, 0, 0, 0, 0, 0, 0, 0, 0, 0, 0, 0, 0, 0, 0, 0, 0, 0, 0, 0, 0, 0, 0, 0, 0, 0, 0, 0, 0, 0, 0, 0, 0, 0, 0, 0, 0, 0, 0, 0, 0, 0, 0, 0, 0, 0, 0, 0, 0, 0, 0, 0, 0, 0, 0, 0, 0, 0, 0, 0, 0, 0, 0, 0, 0, 0, 0, 0, 0, 0, 0, 0, 0, 0, 0, 0, 0, 0, 0, 0, 0, 0, 0, 0, 0, 0, 0, 0, 0, 0, 0, 0, 0, 0, 0, 0, 0, 0, 0, 0, 0, 0, 0, 0, 0, 0, 0, 0, 0, 0, 0, 0, 0, 0, 0, 0, 0, 0, 0, 0, 0, 0, 0, 0, 0, 0, 0, 0, 0, 0, 0, 0, 0, 0, 0, 0])
_uv = me_cube_016.uv_layers.new(name='UVMap')
_uv.uv.foreach_set('vector', [0.2867, 0.7849, 0.2896, 0.7921, 0.5676, 0.7921, 0.5704, 0.7849, 0.5704, 0.7596, 0.2867, 0.7596, 0.8919, 0.8266, 0.8919, 0.5527, 0.8581, 0.5527, 0.8581, 0.8266, 0.2867, 0.8194, 0.2896, 0.8266, 0.5676, 0.8266, 0.5704, 0.8194, 0.5704, 0.7941, 0.2867, 0.7941, 0.8919, 0.5507, 0.8919, 0.2769, 0.8581, 0.2769, 0.8581, 0.5507, 0.8204, 0.5507, 0.8204, 0.282, 0.813, 0.2769, 0.7867, 0.2769, 0.7867, 0.5507, 0.8561, 0.2749, 0.8561, 0.006121, 0.8487, 0.001001, 0.8224, 0.001001, 0.8224, 0.2749, 0.292, 0.8956, 0.5704, 0.8956, 0.5704, 0.8631, 0.292, 0.8631, 0.7084, 0.5507, 0.7133, 0.548, 0.7133, 0.2796, 0.7084, 0.2769, 0.5724, 0.2769, 0.5724, 0.5507, 0.5724, 0.8539, 0.5777, 0.8611, 0.8561, 0.8611, 0.8561, 0.8286, 0.5724, 0.8286, 0.5753, 0.8266, 0.8533, 0.8266, 0.8533, 0.7941, 0.5753, 0.7941, 0.3331, -0.001066, 0.3331, 1.001, -0.0006835, 1.001, -0.0006835, -0.001066, 0.2867, 0.7576, 0.5704, 0.7576, 0.5704, 0.7251, 0.2867, 0.7251, 0.8204, 0.2749, 0.8204, 0.001001, 0.7867, 0.001001, 0.7867, 0.2749, 0.2867, 0.7231, 0.5704, 0.7231, 0.5704, 0.6907, 0.2867, 0.6907, 0.001001, 0.8266, 0.2794, 0.8266, 0.2847, 0.8219, 0.2847, 0.6907, 0.001001, 0.6907, 0.2867, 0.1322, 0.292, 0.1369, 0.5704, 0.1369, 0.5704, 0.001001, 0.2867, 0.001001, 0.2867, 0.684, 0.292, 0.6887, 0.5704, 0.6887, 0.5704, 0.5527, 0.2867, 0.5527, 0.7133, 0.2749, 0.7133, 0.001001, 0.5724, 0.001001, 0.5724, 0.2749, 0.8183, 0.721, 0.8183, 0.5888, 0.8183, 0.5888, 0.8183, 0.721, 0.999, 0.4128, 0.999, 0.2769, 0.9653, 0.2769, 0.9653, 0.4128, 0.5724, 0.5852, 0.8561, 0.5852, 0.8561, 0.5527, 0.5724, 0.5527, 0.999, 0.2749, 0.999, 0.1389, 0.9653, 0.1389, 0.9653, 0.2749, 0.4296, 0.93, 0.5704, 0.93, 0.5704, 0.8976, 0.4296, 0.8976, 0.8183, 0.5888, 0.7888, 0.5889, 0.7888, 0.5889, 0.8183, 0.5888, 0.2867, 0.5507, 0.5704, 0.5507, 0.5704, 0.4148, 0.2867, 0.4148, 0.4276, 0.4128, 0.4276, 0.1389, 0.2867, 0.1389, 0.2867, 0.4128, 0.001001, 0.6887, 0.2794, 0.6887, 0.2847, 0.684, 0.2847, 0.5527, 0.001001, 0.5527, 0.7847, 0.2749, 0.7847, 0.001001, 0.7153, 0.001001, 0.7153, 0.2749, 0.5724, 0.7921, 0.8508, 0.7921, 0.8508, 0.7596, 0.5724, 0.7596, 0.7847, 0.5507, 0.7847, 0.2769, 0.7153, 0.2769, 0.7153, 0.5507, 0.2867, 0.8611, 0.5704, 0.8611, 0.5704, 0.8286, 0.2867, 0.8286, 0.9276, 0.2749, 0.9276, 0.001001, 0.8939, 0.001001, 0.8939, 0.2749, 1.001, -0.001066, 1.001, 1.001, 0.6669, 1.001, 0.6669, -0.001066, 0.6669, -0.001066, 0.6669, 1.001, 0.3331, 1.001, 0.3331, -0.001066, 0.8919, 0.2749, 0.8919, 0.006121, 0.8581, 0.006121, 0.8581, 0.2749, 0.9276, 0.5507, 0.9276, 0.2769, 0.8939, 0.2769, 0.8939, 0.5507, 0.5656, 0.4128, 0.5704, 0.41, 0.5704, 0.1417, 0.5656, 0.1389, 0.4296, 0.1389, 0.4296, 0.4128, 0.9276, 0.8266, 0.9276, 0.5527, 0.8939, 0.5527, 0.8939, 0.8266, 0.001001, 0.8884, 0.006305, 0.8956, 0.2847, 0.8956, 0.2847, 0.8631, 0.001001, 0.8631, 0.9633, 0.2749, 0.9633, 0.001001, 0.9296, 0.001001, 0.9296, 0.2749, 0.003845, 0.8611, 0.2819, 0.8611, 0.2819, 0.8286, 0.003845, 0.8286, 0.9633, 0.5507, 0.9633, 0.2769, 0.9296, 0.2769, 0.9296, 0.5507, 0.5724, 0.7576, 0.8561, 0.7576, 0.8561, 0.7251, 0.5724, 0.7251, 0.8561, 0.5507, 0.8561, 0.2769, 0.8224, 0.2769, 0.8224, 0.5507, 0.8438, 0.9907, 0.875, 0.9904, 0.876, 0.9958, 0.8447, 0.996, 0.25, 0.2968, 0.25, 0.3418, 0.03759, 0.3418, 0.02364, 0.2968, 0.4671, 0.3424, 0.4624, 0.3418, 0.4764, 0.2968, 0.4809, 0.2974, 0.0625, 0.9901, 0.06143, 0.9956, 0.03288, 0.9956, 0.03125, 0.9898, 0.2629, 0.3596, 0.2734, 0.3848, 0.2734, 0.3848, 0.2629, 0.3596, 0.9276, 0.8976, 0.8939, 0.8976, 0.8939, 0.9254, 0.9276, 0.9254, 0.749, 0.6562, 0.7153, 0.6562, 0.7153, 0.684, 0.749, 0.684, 0.03471, 0.9665, 0.001001, 0.9665, 0.001001, 0.9943, 0.03471, 0.9943, 0.07043, 0.932, 0.03672, 0.932, 0.03672, 0.9598, 0.07043, 0.9598, 0.8204, 0.932, 0.7867, 0.932, 0.7867, 0.9598, 0.8204, 0.9598, 0.03471, 0.932, 0.001001, 0.932, 0.001001, 0.9598, 0.03471, 0.9598, 0.9276, 0.8631, 0.8939, 0.8631, 0.8939, 0.8909, 0.9276, 0.8909, 0.8919, 0.8631, 0.8581, 0.8631, 0.8581, 0.8909, 0.8919, 0.8909, 0.9276, 0.8286, 0.8939, 0.8286, 0.8939, 0.8564, 0.9276, 0.8564, 0.8919, 0.8286, 0.8581, 0.8286, 0.8581, 0.8564, 0.8919, 0.8564, 0.6419, 0.932, 0.6081, 0.932, 0.6081, 0.9598, 0.6419, 0.9598, 0.6061, 0.932, 0.5724, 0.932, 0.5724, 0.9598, 0.6061, 0.9598, 0.6419, 0.8976, 0.6081, 0.8976, 0.6081, 0.9254, 0.6419, 0.9254, 0.6061, 0.8976, 0.5724, 0.8976, 0.5724, 0.9254, 0.6061, 0.9254, 0.999, 0.932, 0.9653, 0.932, 0.9653, 0.9598, 0.999, 0.9598, 0.9633, 0.932, 0.9296, 0.932, 0.9296, 0.9598, 0.9633, 0.9598, 0.999, 0.8976, 0.9653, 0.8976, 0.9653, 0.9254, 0.999, 0.9254, 0.9633, 0.8976, 0.9296, 0.8976, 0.9296, 0.9254, 0.9633, 0.9254, 0.999, 0.8631, 0.9653, 0.8631, 0.9653, 0.8909, 0.999, 0.8909, 0.9633, 0.8631, 0.9296, 0.8631, 0.9296, 0.8909, 0.9633, 0.8909, 0.999, 0.8286, 0.9653, 0.8286, 0.9653, 0.8564, 0.999, 0.8564, 0.9276, 0.932, 0.8939, 0.932, 0.8939, 0.9598, 0.9276, 0.9598, 0.8919, 0.932, 0.8581, 0.932, 0.8581, 0.9598, 0.8919, 0.9598, 0.2823, 0.1619, 0.2768, 0.1876, 0.2662, 0.2114, 0.2508, 0.2323, 0.2313, 0.2496, 0.2084, 0.2625, 0.1832, 0.2706, 0.1567, 0.2736, 0.1296, 0.2716, 0.1029, 0.2645, 0.07752, 0.2525, 0.05455, 0.2361, 0.03495, 0.2158, 0.01951, 0.1926, 0.008876, 0.1672, 0.00345, 0.1406, 0.00345, 0.114, 0.008874, 0.08827, 0.0195, 0.06448, 0.0349, 0.04356, 0.05444, 0.02631, 0.07729, 0.0134, 0.1025, 0.005301, 0.129, 0.002236, 0.1561, 0.004267, 0.1828, 0.01137, 0.2082, 0.02335, 0.2312, 0.03978, 0.2508, 0.06003, 0.2662, 0.0833, 0.2768, 0.1087, 0.2823, 0.1352, 0.8919, 0.8976, 0.8581, 0.8976, 0.8581, 0.9254, 0.8919, 0.9254, 0.8561, 0.932, 0.8224, 0.932, 0.8224, 0.9598, 0.8561, 0.9598, 0.07043, 0.9665, 0.03672, 0.9665, 0.03672, 0.9943, 0.07043, 0.9943, 0.8561, 0.8976, 0.8224, 0.8976, 0.8224, 0.9254, 0.8561, 0.9254, 0.8204, 0.8976, 0.7867, 0.8976, 0.7867, 0.9254, 0.8204, 0.9254, 0.7847, 0.6907, 0.751, 0.6907, 0.751, 0.7185, 0.7847, 0.7185, 0.749, 0.6907, 0.7153, 0.6907, 0.7153, 0.7185, 0.749, 0.7185, 0.7847, 0.6562, 0.751, 0.6562, 0.751, 0.684, 0.7847, 0.684, 0.7825, 0.928, 0.6455, 0.928, 0.6439, 0.93, 0.7847, 0.93, 0.6456, 0.8996, 0.7824, 0.8996, 0.7847, 0.8976, 0.6439, 0.8976, 0.8183, 0.721, 0.7888, 0.7209, 0.7867, 0.7231, 0.8204, 0.7231, 0.7824, 0.8996, 0.7825, 0.928, 0.7847, 0.93, 0.7847, 0.8976, 0.8183, 0.5888, 0.8183, 0.721, 0.8204, 0.7231, 0.8204, 0.5872, 0.7888, 0.7209, 0.7888, 0.5889, 0.7867, 0.5872, 0.7867, 0.7231, 0.7888, 0.5889, 0.8183, 0.5888, 0.8204, 0.5872, 0.7867, 0.5872, 0.6455, 0.928, 0.6456, 0.8996, 0.6439, 0.8976, 0.6439, 0.93, 0.6455, 0.928, 0.7825, 0.928, 0.7824, 0.8996, 0.6456, 0.8996, 0.8183, 0.721, 0.8183, 0.5888, 0.7888, 0.5889, 0.7888, 0.7209, 0.7888, 0.7209, 0.8183, 0.721, 0.8183, 0.721, 0.7888, 0.7209, 0.6455, 0.928, 0.7825, 0.928, 0.7825, 0.928, 0.6455, 0.928, 0.6456, 0.8996, 0.6455, 0.928, 0.6455, 0.928, 0.6456, 0.8996, 0.7888, 0.5889, 0.7888, 0.7209, 0.7888, 0.7209, 0.7888, 0.5889, 0.7825, 0.928, 0.7824, 0.8996, 0.7824, 0.8996, 0.7825, 0.928, 0.7824, 0.8996, 0.6456, 0.8996, 0.6456, 0.8996, 0.7824, 0.8996, 0.8373, 0.5, 0.8438, 0.5, 0.8438, 0.5, 0.8125, 0.5, 0.02115, 0.1816, 0.02768, 0.1601, 0.01888, 0.25, 0.01444, 0.25, 0.3139, 0.4761, 0.25, 0.4717, 0.33, 0.4717, 0.5676, 0.7921, 0.569, 0.7921, 0.5704, 0.7849, 0.569, 0.7921, 0.5704, 0.7888, 0.5704, 0.7849, 0.5704, 0.7888, 0.5704, 0.7868, 0.5704, 0.7849, 0.8561, 0.006121, 0.8561, 0.003561, 0.8487, 0.001001, 0.8561, 0.003561, 0.8529, 0.001001, 0.8487, 0.001001, 0.8529, 0.001001, 0.8512, 0.001001, 0.8487, 0.001001, 0.2794, 0.8266, 0.2821, 0.8266, 0.2847, 0.8219, 0.2821, 0.8266, 0.2847, 0.8245, 0.2847, 0.8219, 0.2847, 0.8245, 0.2847, 0.8234, 0.2847, 0.8219, 0.7133, 0.2796, 0.7133, 0.2782, 0.7084, 0.2769, 0.7133, 0.2782, 0.711, 0.2769, 0.7084, 0.2769, 0.711, 0.2769, 0.7097, 0.2769, 0.7084, 0.2769, 0.8508, 0.7596, 0.8535, 0.7596, 0.8522, 0.7596, 0.8535, 0.7596, 0.8554, 0.7596, 0.8522, 0.7596, 0.8554, 0.7596, 0.8561, 0.7597, 0.8522, 0.7596, 0.5676, 0.8266, 0.569, 0.8266, 0.5704, 0.8194, 0.569, 0.8266, 0.5704, 0.8233, 0.5704, 0.8194, 0.5704, 0.8233, 0.5704, 0.8213, 0.5704, 0.8194, 0.5704, 0.1417, 0.5704, 0.1403, 0.5656, 0.1389, 0.5704, 0.1403, 0.5682, 0.1389, 0.5656, 0.1389, 0.5682, 0.1389, 0.5668, 0.1389, 0.5656, 0.1389, 0.292, 0.8956, 0.2894, 0.8956, 0.2907, 0.8956, 0.2894, 0.8956, 0.2874, 0.8956, 0.2907, 0.8956, 0.2874, 0.8956, 0.2867, 0.8955, 0.2907, 0.8956, 0.5777, 0.8956, 0.5777, 0.8631, 0.5751, 0.8631, 0.5751, 0.8956, 0.5751, 0.8956, 0.5751, 0.8631, 0.5724, 0.8631, 0.5724, 0.8956, 0.002423, 0.8286, 0.002423, 0.8611, 0.003845, 0.8611, 0.003845, 0.8286, 0.8581, 0.006121, 0.8919, 0.006121, 0.8919, 0.003561, 0.8581, 0.003561, 0.8581, 0.003561, 0.8919, 0.003561, 0.8918, 0.001001, 0.8581, 0.001001, 0.2833, 0.8611, 0.2833, 0.8286, 0.2819, 0.8286, 0.2819, 0.8611, 0.8508, 0.7596, 0.8508, 0.7921, 0.8535, 0.7921, 0.8535, 0.7596, 0.8535, 0.7596, 0.8535, 0.7921, 0.8561, 0.7921, 0.8561, 0.7597, 0.5739, 0.7941, 0.5739, 0.8266, 0.5753, 0.8266, 0.5753, 0.7941, 0.292, 0.8956, 0.292, 0.8631, 0.2894, 0.8631, 0.2894, 0.8956, 0.2894, 0.8956, 0.2894, 0.8631, 0.2867, 0.8631, 0.2867, 0.8955, 0.8547, 0.8266, 0.8547, 0.7941, 0.8533, 0.7941, 0.8533, 0.8266, 0.5777, 0.8956, 0.8561, 0.8956, 0.8561, 0.8631, 0.5777, 0.8631, 0.375, 0.0, 0.625, 0.0, 0.625, 0.25, 0.375, 0.25, 0.375, 0.25, 0.625, 0.25, 0.625, 0.5, 0.375, 0.5, 0.375, 0.5, 0.625, 0.5, 0.625, 0.75, 0.375, 0.75, 0.375, 0.75, 0.625, 0.75, 0.625, 1.0, 0.375, 1.0, 0.125, 0.5, 0.375, 0.5, 0.375, 0.75, 0.125, 0.75, 0.625, 0.5, 0.875, 0.5, 0.875, 0.75, 0.625, 0.75, 0.25, 0.5, 0.25, 0.9919, 0.2188, 0.9918, 0.2188, 0.5, 0.2812, 0.5, 0.2812, 0.9919, 0.25, 0.9919, 0.25, 0.5, 0.9062, 0.5, 0.9062, 0.5, 0.9375, 0.5, 0.9375, 0.5, 0.875, 0.5, 0.875, 0.5, 0.9062, 0.5, 0.9062, 0.5, 0.3438, 1.0, 0.3125, 1.0, 0.3125, 0.5, 0.3438, 0.5, 0.2188, 0.5, 0.2188, 0.5, 0.25, 0.5, 0.25, 0.5, 0.4688, 1.0, 0.4375, 1.0, 0.4375, 0.5, 0.4688, 0.5, 0.5, 1.0, 0.4688, 1.0, 0.4688, 0.5, 0.5, 0.5, 0.25, 0.9919, 0.2498, 0.996, 0.2185, 0.9959, 0.2188, 0.9918, 0.5312, 0.5, 0.5312, 1.0, 0.5, 1.0, 0.5, 0.5, 0.5938, 1.0, 0.5625, 1.0, 0.5625, 0.5, 0.5938, 0.5, 0.4375, 1.0, 0.4062, 1.0, 0.4062, 0.5, 0.4375, 0.5, 0.4062, 1.0, 0.375, 1.0, 0.375, 0.5, 0.4062, 0.5, 0.375, 1.0, 0.3438, 1.0, 0.3438, 0.5, 0.375, 0.5, 0.5625, 0.5, 0.5625, 1.0, 0.5312, 1.0, 0.5312, 0.5, 0.0, 0.5, 0.0, 0.5, 0.03125, 0.5, 0.01415, 0.5, 0.4764, 0.2968, 0.25, 0.2968, 0.25, 0.25, 0.4811, 0.25, 0.5312, 0.5, 0.5312, 0.5, 0.5625, 0.5, 0.5407, 0.5, 0.4398, 0.3833, 0.25, 0.3833, 0.25, 0.3418, 0.4624, 0.3418, 0.4095, 0.4197, 0.25, 0.4197, 0.25, 0.3833, 0.4398, 0.3833, 0.3724, 0.4496, 0.25, 0.4496, 0.25, 0.4197, 0.4095, 0.4197, 0.33, 0.4717, 0.25, 0.4717, 0.25, 0.4496, 0.3724, 0.4496, 0.7038, 0.9989, 0.6888, 1.0, 0.7188, 0.9919, 0.7147, 0.9959, 0.75, 0.9919, 0.7188, 0.9919, 0.7188, 0.5, 0.75, 0.5, 0.25, 0.4717, 0.186, 0.4765, 0.17, 0.4717, 0.2968, 0.01461, 0.3418, 0.02827, 0.25, 0.25, 0.25, 0.01, 0.4809, 0.297, 0.4764, 0.2968, 0.4811, 0.25, 0.4856, 0.2501, 0.1562, 0.5, 0.1562, 0.9912, 0.125, 0.9907, 0.125, 0.5, 0.9062, 0.9907, 0.875, 0.9912, 0.875, 0.5, 0.9062, 0.5, 0.875, 0.9904, 0.8438, 0.9907, 0.8438, 0.5, 0.875, 0.5, 0.8438, 0.9901, 0.8125, 0.9904, 0.8125, 0.5, 0.8438, 0.5, 0.9384, 0.9961, 0.9375, 1.0, 0.909, 1.0, 0.9071, 0.9963, 0.5283, 0.1582, 0.5283, 0.3418, 0.5504, 0.3833, 0.5504, 0.1167, 0.1875, 0.5, 0.1875, 0.5, 0.2188, 0.5, 0.2188, 0.5, 0.625, 0.5, 0.625, 0.5, 0.6562, 0.5, 0.6562, 0.5, 0.07518, 0.5, 0.07361, 0.5, 0.09375, 0.5, 0.3438, 0.5, 0.3438, 0.5, 0.375, 0.5, 0.375, 0.5, 0.4688, 0.5, 0.4722, 0.5, 0.4858, 0.5, 0.09375, 0.5, 0.09375, 0.5, 0.125, 0.5, 0.125, 0.5, 0.8125, 0.5, 0.8125, 0.5, 0.8311, 0.5, 0.375, 0.5, 0.375, 0.5, 0.4062, 0.5, 0.4062, 0.5, 0.2812, 0.5, 0.2812, 0.5, 0.3125, 0.5, 0.3125, 0.5, 0.7188, 0.5, 0.7188, 0.5, 0.75, 0.5, 0.75, 0.5, 0.1562, 0.5, 0.1562, 0.5, 0.1875, 0.5, 0.1875, 0.5, 0.04066, 0.5, 0.05209, 0.5, 0.0625, 0.5, 0.4375, 0.5, 0.4479, 0.5, 0.4593, 0.5, 0.6875, 1.0, 0.6562, 1.0, 0.6562, 0.5, 0.6875, 0.5, 0.7812, 0.5, 0.7917, 0.5, 0.8031, 0.5, 0.5752, 0.5, 0.5736, 0.5, 0.5938, 0.5, 0.8438, 0.5, 0.8438, 0.5, 0.875, 0.5, 0.875, 0.5, 0.9688, 0.5, 0.9688, 0.5, 1.0, 0.5, 1.0, 0.5, 0.125, 0.5, 0.125, 0.5, 0.1562, 0.5, 0.1562, 0.5, 0.5, 0.5, 0.4858, 0.5, 0.4688, 0.5, 0.5, 0.5, 0.4062, 0.5, 0.4062, 0.5, 0.4248, 0.5, 0.25, 0.5, 0.25, 0.5, 0.2812, 0.5, 0.2812, 0.5, 0.5407, 0.5, 0.5521, 0.5, 0.5625, 0.5, 0.6562, 1.0, 0.625, 1.0, 0.625, 0.5, 0.6562, 0.5, 0.75, 0.5, 0.7535, 0.5, 0.7671, 0.5, 0.625, 1.0, 0.5938, 1.0, 0.5938, 0.5, 0.625, 0.5, 0.9375, 0.5, 0.9375, 0.5, 0.9688, 0.5, 0.9688, 0.5, 0.3125, 0.5, 0.3125, 0.5, 0.3438, 0.5, 0.3438, 0.5, 0.6562, 0.5, 0.6562, 0.5, 0.6875, 0.5, 0.6875, 0.5, 0.7671, 0.5, 0.7812, 0.5, 0.7812, 0.5, 0.75, 0.5, 0.5938, 0.5, 0.5938, 0.5, 0.625, 0.5, 0.625, 0.5, 1.0, 0.5, 0.9688, 0.5, 0.9688, 1.0, 1.0, 1.0, 0.9688, 0.5, 0.9375, 0.5, 0.9375, 1.0, 0.9688, 1.0, 0.9375, 0.5, 0.9062, 0.5, 0.9062, 1.0, 0.9375, 1.0, 0.9062, 0.5, 0.875, 0.5, 0.875, 1.0, 0.9062, 1.0, 0.875, 0.5, 0.8438, 0.5, 0.8438, 1.0, 0.875, 1.0, 0.8438, 0.5, 0.8125, 0.5, 0.8125, 1.0, 0.8438, 1.0, 0.8125, 0.5, 0.7812, 0.5, 0.7812, 1.0, 0.8125, 1.0, 0.7812, 0.5, 0.75, 0.5, 0.75, 1.0, 0.7812, 1.0, 0.75, 0.5, 0.7188, 0.5, 0.7188, 1.0, 0.75, 1.0, 0.7188, 0.5, 0.6875, 0.5, 0.6875, 1.0, 0.7188, 1.0, 0.6875, 0.5, 0.6562, 0.5, 0.6562, 1.0, 0.6875, 1.0, 0.6562, 0.5, 0.625, 0.5, 0.625, 1.0, 0.6562, 1.0, 0.625, 0.5, 0.5938, 0.5, 0.5938, 1.0, 0.625, 1.0, 0.5938, 0.5, 0.5625, 0.5, 0.5625, 1.0, 0.5938, 1.0, 0.5625, 0.5, 0.5312, 0.5, 0.5312, 1.0, 0.5625, 1.0, 0.5312, 0.5, 0.5, 0.5, 0.5, 1.0, 0.5312, 1.0, 0.5, 0.5, 0.4688, 0.5, 0.4688, 1.0, 0.5, 1.0, 0.4688, 0.5, 0.4375, 0.5, 0.4375, 1.0, 0.4688, 1.0, 0.4375, 0.5, 0.4062, 0.5, 0.4062, 1.0, 0.4375, 1.0, 0.4062, 0.5, 0.375, 0.5, 0.375, 1.0, 0.4062, 1.0, 0.375, 0.5, 0.3438, 0.5, 0.3438, 1.0, 0.375, 1.0, 0.3438, 0.5, 0.3125, 0.5, 0.3125, 1.0, 0.3438, 1.0, 0.3125, 0.5, 0.2812, 0.5, 0.2812, 1.0, 0.3125, 1.0, 0.2812, 0.5, 0.25, 0.5, 0.25, 1.0, 0.2812, 1.0, 0.25, 0.5, 0.2188, 0.5, 0.2188, 1.0, 0.25, 1.0, 0.2188, 0.5, 0.1875, 0.5, 0.1875, 1.0, 0.2188, 1.0, 0.1875, 0.5, 0.1562, 0.5, 0.1562, 1.0, 0.1875, 1.0, 0.1562, 0.5, 0.125, 0.5, 0.125, 1.0, 0.1562, 1.0, 0.125, 0.5, 0.09375, 0.5, 0.09375, 1.0, 0.125, 1.0, 0.09375, 0.5, 0.0625, 0.5, 0.0625, 1.0, 0.09375, 1.0, 0.2968, 0.4854, 0.3418, 0.4717, 0.3833, 0.4496, 0.4197, 0.4197, 0.4496, 0.3833, 0.4717, 0.3418, 0.4854, 0.2968, 0.49, 0.25, 0.4854, 0.2032, 0.4717, 0.1582, 0.4496, 0.1167, 0.4197, 0.08029, 0.3833, 0.05045, 0.3418, 0.02827, 0.2968, 0.01461, 0.25, 0.01, 0.2032, 0.01461, 0.1582, 0.02827, 0.1167, 0.05045, 0.08029, 0.08029, 0.05045, 0.1167, 0.02827, 0.1582, 0.01461, 0.2032, 0.01, 0.25, 0.01461, 0.2968, 0.02827, 0.3418, 0.05045, 0.3833, 0.08029, 0.4197, 0.1167, 0.4496, 0.1582, 0.4717, 0.2032, 0.4854, 0.25, 0.49, 0.0625, 0.5, 0.03125, 0.5, 0.03125, 1.0, 0.0625, 1.0, 0.03125, 0.5, 0.0, 0.5, 0.0, 1.0, 0.03125, 1.0, 0.75, 0.49, 0.7032, 0.4854, 0.6582, 0.4717, 0.6167, 0.4496, 0.5803, 0.4197, 0.5504, 0.3833, 0.5283, 0.3418, 0.5146, 0.2968, 0.51, 0.25, 0.5146, 0.2032, 0.5283, 0.1582, 0.5504, 0.1167, 0.5803, 0.08029, 0.6167, 0.05045, 0.6582, 0.02827, 0.7032, 0.01461, 0.75, 0.01, 0.7968, 0.01461, 0.8418, 0.02827, 0.8833, 0.05045, 0.9197, 0.08029, 0.9496, 0.1167, 0.9717, 0.1582, 0.9854, 0.2032, 0.99, 0.25, 0.9854, 0.2968, 0.9717, 0.3418, 0.9496, 0.3833, 0.9197, 0.4197, 0.8833, 0.4496, 0.8418, 0.4717, 0.7968, 0.4854, 0.8392, 0.8782, 0.8438, 0.8784, 0.8438, 0.6498, 0.8392, 0.6501, 0.0625, 0.5, 0.0625, 0.9901, 0.03125, 0.9898, 0.03125, 0.5, 0.9688, 0.9916, 0.9375, 0.9918, 0.9375, 0.5, 0.9688, 0.5, 0.9072, 0.9961, 0.9062, 1.0, 0.8779, 1.0, 0.8759, 0.9963, 0.875, 0.9912, 0.9062, 0.9907, 0.9072, 0.9961, 0.8759, 0.9963, 0.1875, 0.5, 0.1875, 0.9916, 0.1562, 0.9912, 0.1562, 0.5, 0.2188, 0.5, 0.2188, 0.9918, 0.1875, 0.9916, 0.1875, 0.5, 0.8125, 0.9898, 0.7813, 0.9901, 0.7812, 0.5, 0.8125, 0.5, 0.7812, 0.9897, 0.75, 0.9898, 0.75, 0.5, 0.7812, 0.5, 0.9197, 0.4197, 0.9496, 0.3833, 0.9496, 0.1167, 0.9197, 0.08029, 0.7147, 0.9959, 0.7491, 1.0, 0.7188, 1.0, 0.08029, 0.08029, 0.1167, 0.05045, 0.25, 0.25, 0.01888, 0.25, 0.2188, 0.8741, 0.25, 0.8736, 0.25, 0.6547, 0.2188, 0.6541, 0.2185, 0.9959, 0.2498, 0.996, 0.249, 1.0, 0.2188, 1.0, 0.01913, 0.297, 0.01444, 0.2501, 0.01888, 0.25, 0.02364, 0.2968, 0.2188, 0.9918, 0.2181, 0.9961, 0.1869, 0.996, 0.1875, 0.9916, 0.1869, 0.996, 0.2181, 0.9961, 0.2163, 1.0, 0.1875, 1.0, 0.03293, 0.3424, 0.01913, 0.2974, 0.02364, 0.2968, 0.03759, 0.3418, 0.1875, 0.9916, 0.1867, 0.9963, 0.1554, 0.9961, 0.1562, 0.9912, 0.1554, 0.9961, 0.1867, 0.9963, 0.1847, 1.0, 0.1562, 1.0, 0.05531, 0.3843, 0.03293, 0.3428, 0.03759, 0.3418, 0.06017, 0.3833, 0.1562, 0.9912, 0.1553, 0.9963, 0.124, 0.9961, 0.125, 0.9907, 0.124, 0.9961, 0.1553, 0.9963, 0.1533, 1.0, 0.125, 1.0, 0.06141, 0.9956, 0.09274, 0.9957, 0.09007, 1.0, 0.0625, 1.0, 0.125, 0.9907, 0.124, 0.996, 0.09271, 0.9958, 0.09375, 0.9904, 0.4447, 0.3843, 0.4398, 0.3833, 0.4624, 0.3418, 0.4671, 0.3428, 0.1221, 0.4505, 0.08542, 0.4206, 0.09054, 0.4197, 0.1276, 0.4496, 0.03125, 0.5, 0.03125, 0.9898, 0.0, 0.9897, 0.0, 0.5, 0.5146, 0.2968, 0.5283, 0.3418, 0.5283, 0.1582, 0.5146, 0.2032, 0.25, 0.4883, 0.25, 0.4854, 0.75, 1.0, 0.7485, 0.996, 0.1641, 0.4727, 0.1221, 0.4505, 0.1276, 0.4496, 0.17, 0.4717, 0.3112, 1.0, 0.2962, 0.9989, 0.2853, 0.9959, 0.2812, 0.9919, 0.03125, 0.9898, 0.03281, 0.996, 0.0002924, 1.0, 0.0, 0.9961, 0.03281, 0.996, 0.1946, 0.4831, 0.25, 0.4854, 0.0002924, 1.0, 0.1946, 0.4831, 0.186, 0.4765, 0.25, 0.4717, 0.25, 0.4854, 0.2812, 0.9919, 0.2502, 0.9959, 0.25, 0.9919, 0.7498, 0.9959, 0.7491, 1.0, 0.7147, 0.9959, 0.7188, 0.9919, 0.4789, 0.1816, 0.4856, 0.25, 0.4811, 0.25, 0.4723, 0.1601, 0.9688, 0.9919, 1.0, 0.9918, 1.0, 0.9959, 0.969, 0.996, 0.2812, 0.6541, 0.2812, 0.8741, 0.3125, 0.8758, 0.3125, 0.6524, 0.9694, 0.996, 0.9688, 1.0, 0.9399, 1.0, 0.9381, 0.9961, 0.09375, 0.5, 0.09375, 0.9904, 0.0625, 0.9901, 0.0625, 0.5, 0.6582, 0.02827, 0.6582, 0.4717, 0.7032, 0.4854, 0.7032, 0.01461, 0.8833, 0.4496, 0.9197, 0.4197, 0.9197, 0.08029, 0.8833, 0.05045, 0.25, 0.3418, 0.25, 0.3833, 0.06017, 0.3833, 0.03759, 0.3418, 0.8125, 0.8758, 0.8392, 0.8782, 0.8392, 0.6501, 0.8125, 0.6524, 0.2812, 0.9919, 0.2853, 0.9959, 0.2509, 1.0, 0.2502, 0.9959, 0.7812, 0.9961, 0.781, 1.0, 0.7485, 0.996, 0.75, 0.9898, 0.4624, 0.3418, 0.25, 0.3418, 0.25, 0.2968, 0.4764, 0.2968, 0.4146, 0.4206, 0.4095, 0.4197, 0.4398, 0.3833, 0.4447, 0.3843, 0.125, 0.6477, 0.125, 0.8805, 0.1562, 0.8784, 0.1562, 0.6498, 0.876, 0.9958, 0.875, 1.0, 0.8471, 1.0, 0.8447, 0.996, 0.06143, 0.9956, 0.05862, 1.0, 0.03745, 1.0, 0.03288, 0.9956, 0.8438, 0.9901, 0.8448, 0.9956, 0.8135, 0.9957, 0.8125, 0.9904, 0.8448, 0.9956, 0.8438, 1.0, 0.8162, 1.0, 0.8135, 0.9957, 0.3359, 0.4727, 0.33, 0.4717, 0.3724, 0.4496, 0.3779, 0.4505, 0.7813, 0.9901, 0.8125, 0.9898, 0.8109, 0.9956, 0.7823, 0.9956, 0.7823, 0.9956, 0.8109, 0.9956, 0.8063, 1.0, 0.7851, 1.0, 0.3359, 0.4726, 0.3054, 0.4816, 0.3139, 0.4761, 0.33, 0.4717, 0.03125, 0.9898, 0.0, 0.9961, 0.0, 0.9897, 0.8418, 0.02827, 0.8418, 0.4717, 0.8833, 0.4496, 0.8833, 0.05045, 0.25, 0.4197, 0.25, 0.4496, 0.1276, 0.4496, 0.09054, 0.4197, 0.2032, 0.01461, 0.25, 0.01, 0.25, 0.25, 0.1582, 0.02827, 0.6439, 0.93, 0.6439, 0.8976, 0.2867, 0.4128, 0.8204, 0.5872, 1.0, 0.9918, 0.9688, 0.9919, 0.9688, 0.5, 1.0, 0.5, 0.3125, 0.8758, 0.3392, 0.8782, 0.3392, 0.6501, 0.3125, 0.6524, 0.8438, 0.6498, 0.8438, 0.8784, 0.875, 0.8805, 0.875, 0.6477, 0.25, 0.6547, 0.25, 0.8736, 0.2812, 0.8741, 0.2812, 0.6541, 0.25, 0.25, 0.25, 0.2968, 0.02364, 0.2968, 0.01888, 0.25, 0.7188, 0.8741, 0.75, 0.8736, 0.75, 0.6547, 0.7188, 0.6541, 0.0625, 0.6428, 0.0625, 0.8855, 0.09375, 0.8831, 0.09375, 0.6452, 0.5, 0.8876, 0.5312, 0.8865, 0.5312, 0.6417, 0.5, 0.6407, 0.0, 0.6407, 0.0, 0.8876, 0.03125, 0.8865, 0.03125, 0.6417, 0.9375, 0.9912, 0.9062, 0.9916, 0.9062, 0.5, 0.9375, 0.5, 0.9375, 0.9918, 0.9688, 0.9916, 0.9694, 0.996, 0.9381, 0.9961, 0.9688, 0.6417, 0.9688, 0.8865, 1.0, 0.8876, 1.0, 0.6407, 0.4375, 0.6428, 0.4375, 0.8855, 0.4688, 0.8865, 0.4688, 0.6417, 0.5938, 0.8831, 0.625, 0.8805, 0.625, 0.6477, 0.5938, 0.6452, 0.7671, 0.5, 0.7535, 0.5, 0.75, 0.5, 0.375, 0.8805, 0.4062, 0.8831, 0.4062, 0.6452, 0.375, 0.6477, 0.5625, 0.6428, 0.5625, 0.8855, 0.5938, 0.8831, 0.5938, 0.6452, 0.3125, 0.5, 0.3125, 1.0, 0.2812, 0.9919, 0.2812, 0.5, 0.875, 0.8805, 0.9062, 0.8831, 0.9062, 0.6452, 0.875, 0.6477, 0.5312, 0.5, 0.5278, 0.5, 0.5142, 0.5, 0.6875, 0.8758, 0.7188, 0.8741, 0.7188, 0.6541, 0.6875, 0.6524, 0.03125, 0.5, 0.02776, 0.5, 0.01415, 0.5, 0.4858, 0.5, 0.4722, 0.5, 0.4688, 0.5, 0.7823, 0.5, 0.7812, 0.5, 0.7917, 0.5, 0.09375, 0.8831, 0.125, 0.8805, 0.125, 0.6477, 0.09375, 0.6452, 0.4062, 0.6452, 0.4062, 0.8831, 0.4375, 0.8855, 0.4375, 0.6428, 0.1562, 0.8784, 0.1608, 0.8782, 0.1608, 0.6501, 0.1562, 0.6498, 0.7032, 0.4854, 0.75, 0.49, 0.75, 0.01, 0.7032, 0.01461, 0.6562, 0.8784, 0.6608, 0.8782, 0.6608, 0.6501, 0.6562, 0.6498, 0.75, 0.8736, 0.7812, 0.8741, 0.7812, 0.6541, 0.75, 0.6547, 0.7812, 0.6541, 0.7812, 0.8741, 0.8125, 0.8758, 0.8125, 0.6524, 0.9375, 0.6428, 0.9375, 0.8855, 0.9688, 0.8865, 0.9688, 0.6417, 0.8031, 0.5, 0.8125, 0.5, 0.8125, 0.5, 0.7812, 0.5, 0.9062, 0.6452, 0.9062, 0.8831, 0.9375, 0.8855, 0.9375, 0.6428, 0.4385, 0.5, 0.4375, 0.5, 0.4479, 0.5, 0.4688, 0.8865, 0.5, 0.8876, 0.5, 0.6407, 0.4688, 0.6417, 0.5312, 0.8865, 0.5625, 0.8855, 0.5625, 0.6428, 0.5312, 0.6417, 0.1875, 0.8758, 0.2188, 0.8741, 0.2188, 0.6541, 0.1875, 0.6524, 0.3438, 0.6498, 0.3438, 0.8784, 0.375, 0.8805, 0.375, 0.6477, 0.625, 0.8805, 0.6562, 0.8784, 0.6562, 0.6498, 0.625, 0.6477, 0.6875, 0.5, 0.7188, 0.5, 0.7188, 0.9919, 0.6875, 1.0, 0.3125, 1.0, 0.3112, 1.0, 0.2812, 0.9919, 0.25, 0.4496, 0.25, 0.4717, 0.17, 0.4717, 0.1276, 0.4496, 0.4811, 0.25, 0.25, 0.25, 0.3833, 0.05045, 0.4197, 0.08029, 0.4811, 0.25, 0.4197, 0.08029, 0.4496, 0.1167, 0.4723, 0.1601, 0.02768, 0.1601, 0.02827, 0.1582, 0.05045, 0.1167, 0.1167, 0.05045, 0.1582, 0.02827, 0.25, 0.25, 0.9854, 0.2968, 0.99, 0.25, 0.9854, 0.2032, 0.05045, 0.1167, 0.08029, 0.08029, 0.01888, 0.25, 0.02768, 0.1601, 0.5504, 0.3833, 0.5803, 0.4197, 0.5803, 0.08029, 0.5504, 0.1167, 0.5803, 0.4197, 0.6167, 0.4496, 0.6167, 0.05045, 0.5803, 0.08029, 0.6167, 0.4496, 0.6582, 0.4717, 0.6582, 0.02827, 0.6167, 0.05045, 0.125, 0.5, 0.125, 0.9907, 0.09375, 0.9904, 0.09375, 0.5, 0.0625, 0.9901, 0.09375, 0.9904, 0.09274, 0.9957, 0.06141, 0.9956, 0.75, 0.49, 0.7968, 0.4854, 0.7968, 0.01461, 0.75, 0.01, 0.7968, 0.4854, 0.8418, 0.4717, 0.8418, 0.02827, 0.7968, 0.01461, 0.9062, 0.9916, 0.9375, 0.9912, 0.9384, 0.9961, 0.9071, 0.9963, 0.09271, 0.9958, 0.124, 0.996, 0.1216, 1.0, 0.09375, 1.0, 0.08542, 0.4206, 0.05531, 0.3843, 0.06017, 0.3833, 0.09054, 0.4197, 0.3779, 0.4505, 0.3724, 0.4496, 0.4095, 0.4197, 0.4146, 0.4206, 0.9717, 0.1582, 0.9717, 0.3418, 0.9854, 0.2968, 0.9854, 0.2032, 0.5146, 0.2032, 0.51, 0.25, 0.5146, 0.2968, 0.09375, 0.5, 0.09375, 0.5, 0.07518, 0.5, 0.06895, 0.5, 0.0625, 0.5, 0.0625, 0.5, 0.09375, 0.5, 0.07518, 0.5, 0.09375, 0.5, 0.07361, 0.5, 0.06895, 0.5, 0.07361, 0.5, 0.09375, 0.5, 0.569, 0.5, 0.5625, 0.5, 0.5625, 0.5, 0.5938, 0.5, 0.07361, 0.5, 0.06895, 0.5, 0.09375, 0.5, 0.03125, 0.8865, 0.0625, 0.8855, 0.0625, 0.6428, 0.03125, 0.6417, 0.4688, 0.5, 0.4688, 0.5, 0.4722, 0.5, 0.431, 0.5, 0.4375, 0.5, 0.4375, 0.5, 0.4062, 0.5, 0.4375, 0.5, 0.431, 0.5, 0.4062, 0.5, 0.4375, 0.5, 0.8326, 0.5, 0.8373, 0.5, 0.8125, 0.5, 0.8125, 0.5, 0.8373, 0.5, 0.8326, 0.5, 0.8311, 0.5, 0.8326, 0.5, 0.8125, 0.5, 0.8125, 0.5, 0.8326, 0.5, 0.8311, 0.5, 0.0625, 0.5, 0.0625, 0.5, 0.06148, 0.5, 0.4688, 0.5, 0.4593, 0.5, 0.4375, 0.5, 0.4688, 0.5, 0.06148, 0.5, 0.0625, 0.5, 0.05209, 0.5, 0.03125, 0.5, 0.04066, 0.5, 0.0625, 0.5, 0.03125, 0.5, 0.4375, 0.5, 0.4375, 0.5, 0.4385, 0.5, 0.4375, 0.5, 0.4385, 0.5, 0.4479, 0.5, 0.8125, 0.5, 0.8031, 0.5, 0.7812, 0.5, 0.8125, 0.5, 0.7812, 0.5, 0.7812, 0.5, 0.7823, 0.5, 0.7812, 0.5, 0.7823, 0.5, 0.7917, 0.5, 0.5938, 0.5, 0.5938, 0.5, 0.5752, 0.5, 0.0625, 0.5, 0.06895, 0.5, 0.09375, 0.5, 0.0625, 0.5, 0.5752, 0.5, 0.5938, 0.5, 0.5736, 0.5, 0.569, 0.5, 0.5736, 0.5, 0.5938, 0.5, 0.8438, 0.5, 0.8373, 0.5, 0.8125, 0.5, 0.8438, 0.5, 0.5736, 0.5, 0.569, 0.5, 0.5938, 0.5, 0.03125, 0.5, 0.03125, 0.5, 0.02776, 0.5, 0.02776, 0.5, 0.03125, 0.5, 0.01415, 0.5, 0.5625, 0.5, 0.569, 0.5, 0.5938, 0.5, 0.5625, 0.5, 0.25, 0.4854, 0.25, 0.4717, 0.3139, 0.4793, 0.3054, 0.483, 0.4264, 0.5, 0.431, 0.5, 0.4062, 0.5, 0.4062, 0.5, 0.431, 0.5, 0.4264, 0.5, 0.4248, 0.5, 0.4264, 0.5, 0.4062, 0.5, 0.4062, 0.5, 0.4264, 0.5, 0.4248, 0.5, 0.5625, 0.5, 0.5625, 0.5, 0.5615, 0.5, 0.4593, 0.5, 0.4688, 0.5, 0.4688, 0.5, 0.4375, 0.5, 0.5615, 0.5, 0.5625, 0.5, 0.5521, 0.5, 0.5, 0.5, 0.5, 0.5, 0.5312, 0.5, 0.5142, 0.5, 0.75, 0.5, 0.75, 0.5, 0.7535, 0.5, 0.5312, 0.5, 0.5312, 0.5, 0.5278, 0.5, 0.5278, 0.5, 0.5312, 0.5, 0.5142, 0.5, 0.6888, 1.0, 0.6875, 1.0, 0.7188, 0.9919, 0.7188, 0.9919, 0.75, 0.9919, 0.7498, 0.9959, 0.75, 0.9898, 0.7812, 0.9897, 0.7812, 0.9961, 0.2853, 0.9959, 0.2812, 1.0, 0.2509, 1.0, 0.4717, 0.1582, 0.4723, 0.1601, 0.4496, 0.1167, 0.1641, 0.4726, 0.17, 0.4717, 0.186, 0.4765, 0.1946, 0.4817, 0.9717, 0.1582, 0.9496, 0.1167, 0.9496, 0.3833, 0.9717, 0.3418, 0.3418, 0.02827, 0.3833, 0.05045, 0.25, 0.25, 0.3392, 0.8782, 0.3438, 0.8784, 0.3438, 0.6498, 0.3392, 0.6501, 0.0625, 0.5, 0.0625, 0.5, 0.06148, 0.5, 0.0625, 0.5, 0.06148, 0.5, 0.05209, 0.5, 0.0625, 0.5, 0.05209, 0.5, 0.04066, 0.5, 1.0, 0.9959, 1.0, 1.0, 0.9697, 1.0, 0.969, 0.996, 0.03125, 0.5, 0.0, 0.5, 0.0, 0.5, 0.01415, 0.5, 0.7535, 0.5, 0.75, 0.5, 0.75, 0.5, 0.4288, 0.643, 0.4062, 0.6452, 0.4375, 0.6428, 0.4062, 0.8831, 0.4288, 0.8852, 0.4375, 0.8855, 0.9288, 0.643, 0.9062, 0.6452, 0.9375, 0.6428, 0.9062, 0.8831, 0.9288, 0.8852, 0.9375, 0.8855, 0.5312, 0.5, 0.5312, 0.5, 0.5278, 0.5, 0.7812, 0.5, 0.7671, 0.5, 0.75, 0.5, 0.7812, 0.5, 0.03125, 0.5, 0.03125, 0.5, 0.02776, 0.5, 0.5312, 0.5, 0.5, 0.5, 0.5, 0.5, 0.5142, 0.5, 0.4858, 0.5, 0.5, 0.5, 0.5, 0.5, 0.4688, 0.5, 0.4722, 0.5, 0.4688, 0.5, 0.4688, 0.5, 0.5312, 0.5, 0.5407, 0.5, 0.5625, 0.5, 0.5312, 0.5, 0.8031, 0.5, 0.7917, 0.5, 0.7812, 0.5, 0.7812, 0.5, 0.7812, 0.5, 0.7823, 0.5, 0.5712, 0.643, 0.5625, 0.6428, 0.5938, 0.6452, 0.5625, 0.8855, 0.5712, 0.8852, 0.5938, 0.8831, 0.1608, 0.8782, 0.1875, 0.8758, 0.1875, 0.6524, 0.1608, 0.6501, 0.6608, 0.8782, 0.6875, 0.8758, 0.6875, 0.6524, 0.6608, 0.6501, 0.5625, 0.5, 0.5625, 0.5, 0.5615, 0.5, 0.5625, 0.5, 0.5615, 0.5, 0.5521, 0.5, 0.5625, 0.5, 0.5521, 0.5, 0.5407, 0.5, 0.0712, 0.643, 0.0625, 0.6428, 0.09375, 0.6452, 0.0625, 0.8855, 0.0712, 0.8852, 0.09375, 0.8831, 0.03125, 0.5, 0.03125, 0.5, 0.0625, 0.5, 0.04066, 0.5, 0.4593, 0.5, 0.4479, 0.5, 0.4375, 0.5, 0.4375, 0.5, 0.4375, 0.5, 0.4385, 0.5, 0.6875, 0.5, 0.6875, 0.5, 0.7188, 0.5, 0.7188, 0.5, 0.25, 0.3833, 0.25, 0.4197, 0.09054, 0.4197, 0.06017, 0.3833, 0.2835, 0.1619, 0.2847, 0.1352, 0.2847, 0.162, 0.931, 0.8588, 0.9633, 0.8587, 0.9633, 0.8564, 0.2781, 0.1877, 0.2835, 0.1619, 0.2847, 0.162, 0.2793, 0.1878, 0.2674, 0.2116, 0.2781, 0.1877, 0.2793, 0.1878, 0.2686, 0.2117, 0.2519, 0.2326, 0.2674, 0.2116, 0.2686, 0.2117, 0.2531, 0.2328, 0.2323, 0.2499, 0.2519, 0.2326, 0.253, 0.2328, 0.2333, 0.2502, 0.2092, 0.2629, 0.2323, 0.2499, 0.2333, 0.2503, 0.2101, 0.2634, 0.1837, 0.2711, 0.2092, 0.2629, 0.21, 0.2634, 0.1843, 0.2717, 0.1568, 0.2742, 0.1837, 0.2711, 0.1842, 0.2717, 0.8939, 0.8587, 0.9276, 0.8564, 0.8939, 0.8564, 0.1293, 0.2722, 0.1568, 0.2749, 0.1289, 0.2728, 0.6082, 0.9622, 0.6418, 0.9622, 0.6419, 0.9598, 0.1022, 0.265, 0.1293, 0.2722, 0.1288, 0.2728, 0.1015, 0.2655, 0.07659, 0.2529, 0.1022, 0.265, 0.1014, 0.2655, 0.07569, 0.2533, 0.05349, 0.2364, 0.07659, 0.2529, 0.07564, 0.2533, 0.05244, 0.2367, 0.03381, 0.2161, 0.05349, 0.2364, 0.05242, 0.2367, 0.03268, 0.2163, 0.01833, 0.1927, 0.03381, 0.2161, 0.03266, 0.2163, 0.01715, 0.1929, 0.007664, 0.1672, 0.01833, 0.1927, 0.01714, 0.1928, 0.006456, 0.1673, 0.002225, 0.1406, 0.007664, 0.1672, 0.006451, 0.1673, 0.001003, 0.1407, 0.002225, 0.1139, 0.002225, 0.1406, 0.001001, 0.1407, 0.001001, 0.1139, 0.007663, 0.08816, 0.002225, 0.1139, 0.001003, 0.1139, 0.006451, 0.08807, 0.01832, 0.06431, 0.007663, 0.08816, 0.006457, 0.08805, 0.01714, 0.06414, 0.03379, 0.0433, 0.01832, 0.06431, 0.01715, 0.06412, 0.03266, 0.04305, 0.05344, 0.02595, 0.03379, 0.0433, 0.03268, 0.04303, 0.05241, 0.02561, 0.07648, 0.01294, 0.05344, 0.02595, 0.05245, 0.02558, 0.07563, 0.01249, 0.102, 0.004733, 0.07648, 0.01294, 0.0757, 0.01246, 0.1014, 0.004181, 0.1289, 0.001619, 0.102, 0.004733, 0.1015, 0.004159, 0.1288, 0.001008, 0.1564, 0.003683, 0.1289, 0.001619, 0.1289, 0.001006, 0.1568, 0.003094, 0.1835, 0.01087, 0.1564, 0.003683, 0.1569, 0.003112, 0.1842, 0.01037, 0.2091, 0.02295, 0.1835, 0.01087, 0.1843, 0.01039, 0.21, 0.02255, 0.2322, 0.03947, 0.2091, 0.02295, 0.2101, 0.02257, 0.2333, 0.03916, 0.2519, 0.0598, 0.2322, 0.03947, 0.2333, 0.03918, 0.253, 0.05957, 0.2674, 0.08315, 0.2519, 0.0598, 0.2531, 0.05959, 0.2686, 0.08299, 0.2781, 0.1086, 0.2674, 0.08315, 0.2686, 0.08301, 0.2793, 0.1085, 0.2835, 0.1352, 0.2781, 0.1086, 0.2793, 0.1085, 0.03672, 0.9967, 0.07043, 0.9943, 0.03672, 0.9943, 0.9633, 0.8286, 0.9296, 0.8286, 0.9296, 0.8564, 0.9633, 0.8564, 0.2788, 0.4112, 0.2734, 0.3848, 0.2793, 0.3844, 0.2847, 0.4111, 0.2734, 0.3848, 0.2629, 0.3596, 0.2686, 0.3589, 0.2793, 0.3844, 0.2629, 0.3596, 0.2476, 0.3365, 0.253, 0.3354, 0.2686, 0.3589, 0.2476, 0.3365, 0.2282, 0.3165, 0.2333, 0.315, 0.253, 0.3354, 0.2282, 0.3165, 0.2056, 0.3003, 0.2101, 0.2984, 0.2333, 0.315, 0.2056, 0.3003, 0.1808, 0.2886, 0.1842, 0.2862, 0.2101, 0.2984, 0.1808, 0.2886, 0.155, 0.2818, 0.1568, 0.279, 0.1842, 0.2862, 0.155, 0.2818, 0.1292, 0.2798, 0.1289, 0.2769, 0.1568, 0.279, 0.1292, 0.2798, 0.1039, 0.2828, 0.1015, 0.28, 0.1289, 0.2769, 0.1039, 0.2828, 0.07959, 0.2906, 0.07566, 0.2883, 0.1015, 0.28, 0.07959, 0.2906, 0.05729, 0.3032, 0.05243, 0.3015, 0.07566, 0.2883, 0.05729, 0.3032, 0.03806, 0.3202, 0.03267, 0.3189, 0.05243, 0.3015, 0.03806, 0.3202, 0.02283, 0.3408, 0.01715, 0.34, 0.03267, 0.3189, 0.02283, 0.3408, 0.01229, 0.3644, 0.006453, 0.3639, 0.01715, 0.34, 0.01229, 0.3644, 0.006909, 0.3899, 0.001001, 0.3898, 0.006453, 0.3639, 0.006909, 0.3899, 0.006909, 0.4164, 0.001001, 0.4165, 0.001001, 0.3898, 0.006909, 0.4164, 0.0123, 0.4428, 0.006452, 0.4432, 0.001001, 0.4165, 0.0123, 0.4428, 0.02286, 0.468, 0.01715, 0.4687, 0.006452, 0.4432, 0.02286, 0.468, 0.03816, 0.4911, 0.03267, 0.4921, 0.01715, 0.4687, 0.03816, 0.4911, 0.05754, 0.5111, 0.05243, 0.5126, 0.03267, 0.4921, 0.05754, 0.5111, 0.08015, 0.5273, 0.07566, 0.5292, 0.05243, 0.5126, 0.08015, 0.5273, 0.1049, 0.539, 0.1015, 0.5413, 0.07566, 0.5292, 0.1049, 0.539, 0.1307, 0.5458, 0.1289, 0.5486, 0.1015, 0.5413, 0.1307, 0.5458, 0.1565, 0.5477, 0.1568, 0.5507, 0.1289, 0.5486, 0.1565, 0.5477, 0.1818, 0.5448, 0.1842, 0.5476, 0.1568, 0.5507, 0.1818, 0.5448, 0.2061, 0.537, 0.2101, 0.5393, 0.1842, 0.5476, 0.2061, 0.537, 0.2284, 0.5244, 0.2333, 0.5261, 0.2101, 0.5393, 0.2284, 0.5244, 0.2477, 0.5074, 0.253, 0.5087, 0.2333, 0.5261, 0.2477, 0.5074, 0.2629, 0.4867, 0.2686, 0.4876, 0.253, 0.5087, 0.2629, 0.4867, 0.2734, 0.4632, 0.2793, 0.4637, 0.2686, 0.4876, 0.2734, 0.4632, 0.2788, 0.4376, 0.2847, 0.4378, 0.2793, 0.4637, 0.2788, 0.4376, 0.2788, 0.4112, 0.2847, 0.4111, 0.2847, 0.4378, 0.2734, 0.3848, 0.2788, 0.4112, 0.2788, 0.4376, 0.2734, 0.4632, 0.2629, 0.4867, 0.2477, 0.5074, 0.2284, 0.5244, 0.2061, 0.537, 0.1818, 0.5448, 0.1565, 0.5477, 0.1307, 0.5458, 0.1049, 0.539, 0.08015, 0.5273, 0.05754, 0.5111, 0.03816, 0.4911, 0.02286, 0.468, 0.0123, 0.4428, 0.006909, 0.4164, 0.006909, 0.3899, 0.01229, 0.3644, 0.02283, 0.3408, 0.03806, 0.3202, 0.05729, 0.3032, 0.07959, 0.2906, 0.1039, 0.2828, 0.1292, 0.2798, 0.155, 0.2818, 0.1808, 0.2886, 0.2056, 0.3003, 0.2282, 0.3165, 0.2476, 0.3365, 0.2629, 0.3596, 0.2629, 0.4867, 0.2477, 0.5074, 0.2477, 0.5074, 0.2629, 0.4867, 0.006909, 0.4164, 0.006909, 0.3899, 0.006909, 0.3899, 0.006909, 0.4164, 0.2476, 0.3365, 0.2629, 0.3596, 0.2629, 0.3596, 0.2476, 0.3365, 0.2734, 0.4632, 0.2629, 0.4867, 0.2629, 0.4867, 0.2734, 0.4632, 0.0123, 0.4428, 0.006909, 0.4164, 0.006909, 0.4164, 0.0123, 0.4428, 0.2282, 0.3165, 0.2476, 0.3365, 0.2476, 0.3365, 0.2282, 0.3165, 0.2788, 0.4376, 0.2734, 0.4632, 0.2734, 0.4632, 0.2788, 0.4376, 0.02286, 0.468, 0.0123, 0.4428, 0.0123, 0.4428, 0.02286, 0.468, 0.2056, 0.3003, 0.2282, 0.3165, 0.2282, 0.3165, 0.2056, 0.3003, 0.2788, 0.4112, 0.2788, 0.4376, 0.2788, 0.4376, 0.2788, 0.4112, 0.03816, 0.4911, 0.02286, 0.468, 0.02286, 0.468, 0.03816, 0.4911, 0.1808, 0.2886, 0.2056, 0.3003, 0.2056, 0.3003, 0.1808, 0.2886, 0.05754, 0.5111, 0.03816, 0.4911, 0.03816, 0.4911, 0.05754, 0.5111, 0.155, 0.2818, 0.1808, 0.2886, 0.1808, 0.2886, 0.155, 0.2818, 0.08015, 0.5273, 0.05754, 0.5111, 0.05754, 0.5111, 0.08015, 0.5273, 0.1292, 0.2798, 0.155, 0.2818, 0.155, 0.2818, 0.1292, 0.2798, 0.1049, 0.539, 0.08015, 0.5273, 0.08015, 0.5273, 0.1049, 0.539, 0.1039, 0.2828, 0.1292, 0.2798, 0.1292, 0.2798, 0.1039, 0.2828, 0.1307, 0.5458, 0.1049, 0.539, 0.1049, 0.539, 0.1307, 0.5458, 0.07959, 0.2906, 0.1039, 0.2828, 0.1039, 0.2828, 0.07959, 0.2906, 0.1565, 0.5477, 0.1307, 0.5458, 0.1307, 0.5458, 0.1565, 0.5477, 0.05729, 0.3032, 0.07959, 0.2906, 0.07959, 0.2906, 0.05729, 0.3032, 0.1818, 0.5448, 0.1565, 0.5477, 0.1565, 0.5477, 0.1818, 0.5448, 0.03806, 0.3202, 0.05729, 0.3032, 0.05729, 0.3032, 0.03806, 0.3202, 0.2061, 0.537, 0.1818, 0.5448, 0.1818, 0.5448, 0.2061, 0.537, 0.02283, 0.3408, 0.03806, 0.3202, 0.03806, 0.3202, 0.02283, 0.3408, 0.2284, 0.5244, 0.2061, 0.537, 0.2061, 0.537, 0.2284, 0.5244, 0.01229, 0.3644, 0.02283, 0.3408, 0.02283, 0.3408, 0.01229, 0.3644, 0.2734, 0.3848, 0.2788, 0.4112, 0.2788, 0.4112, 0.2734, 0.3848, 0.2477, 0.5074, 0.2284, 0.5244, 0.2284, 0.5244, 0.2477, 0.5074, 0.006909, 0.3899, 0.01229, 0.3644, 0.01229, 0.3644, 0.006909, 0.3899])
me_cube_016.materials.append(mat_monitorbody)
me_cube_016.materials.append(mat_monitorscreen)
me_cube_016.use_remesh_preserve_volume = False
me_cube_016.use_remesh_preserve_attributes = False
me_cube_016.use_mirror_vertex_groups = False
me_cube_016.update()

# ---- objects
ob_pcmonitor = bpy.data.objects.new('PCMonitor', me_cube_016)
ob_sun = bpy.data.objects.new('Sun', light_sun)

# ---- transforms, parenting, visibility, modifiers, constraints
ob_pcmonitor.location = (2.134e-07, 0.0, 0.0)
ob_pcmonitor.lineart.crease_threshold = 0.0
_m = ob_pcmonitor.modifiers.new('BTool_Cube.001', 'BOOLEAN')
_m.solver = 'FAST'
_m = ob_pcmonitor.modifiers.new('Auto Smooth', 'NODES')
_m.node_group = ng_auto_smooth
_gi = [s.identifier for s in ng_auto_smooth.interface.items_tree if s.item_type == 'SOCKET' and s.in_out == 'INPUT']
_m[_gi[1]] = 0.5236  # Angle
ob_sun.location = (-0.7749, 0.05033, 0.5889)
ob_sun.rotation_euler = (1.348, 0.0161, -0.6925)
ob_sun.lineart.crease_threshold = 0.0

# ---- collection membership
col_collection.objects.link(ob_pcmonitor)
col_collection.objects.link(ob_sun)

# ---- scene / render settings (as saved in the file)
scene.frame_start = 1; scene.frame_end = 250; scene.frame_set(1)
scene.render.engine = 'CYCLES'
scene.cycles.use_denoising = False
scene.cycles.samples = 128
scene.cycles.sampling_pattern = 'TABULATED_SOBOL'
scene.cycles.use_adaptive_sampling = False
scene.cycles.use_light_tree = False
scene.view_settings.view_transform = 'Filmic'
bpy.context.view_layer.update()

# ---- added for rendering (the .blend has no active camera): camera
cam_auto = bpy.data.cameras.new('AutoCamera')
cam_auto.lens = 50.0
cam_auto.sensor_width = 36.0
cam_auto.clip_end = 1000.0
ob_auto_camera = bpy.data.objects.new('AutoCamera', cam_auto)
scene.collection.objects.link(ob_auto_camera)
ob_auto_camera.location = (0.666791, -0.800149, 0.752535)
ob_auto_camera.rotation_euler = (1.09748, -7.21219e-08, 0.694738)
scene.camera = ob_auto_camera
bpy.context.view_layer.update()
